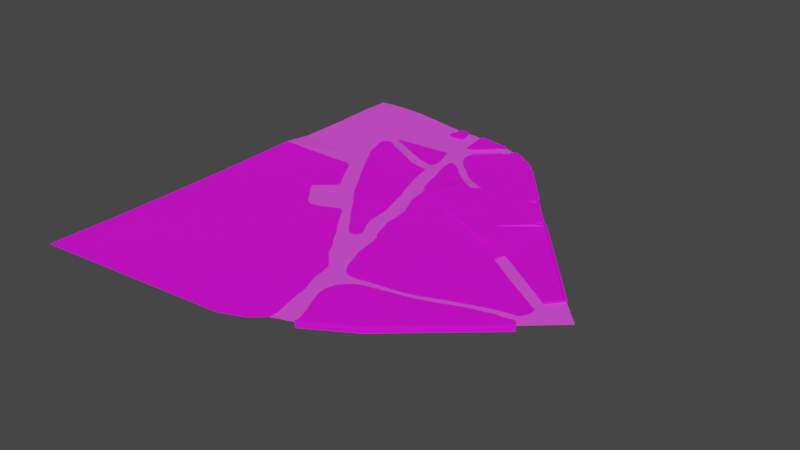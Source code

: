 # Source: park.blend  (saved by Blender 2.90.8; exported with 4.5.12 LTS)
import bpy
from mathutils import Matrix  # noqa: F401  (used for matrix-valued properties, if any)

bpy.ops.wm.read_factory_settings(use_empty=True)
scene = bpy.context.scene
scene.name = 'Scene'

# ---- collections
col_collection = bpy.data.collections.new('Collection'); scene.collection.children.link(col_collection)

# ---- images (referenced by path relative to the original .blend; pixels are not part of the script)
import os
ASSET_DIR = os.environ.get("B2B_ASSET_DIR", "")  # directory of the original .blend (textures are referenced by path, not embedded)
HERE = os.path.dirname(os.path.abspath(__file__))  # packed textures are extracted next to this script under _unpacked/

def load_image(name, relpath, width, height, colorspace="sRGB"):
    """Load a texture the original file referenced (path relative to the .blend, or extracted next to this script)."""
    p = next((c for c in (os.path.join(HERE, relpath), os.path.join(ASSET_DIR, relpath)) if relpath and os.path.exists(c)), "")
    if p:
        img = bpy.data.images.load(p, check_existing=True)
        img.name = name
    else:  # same state as the original file: an image datablock whose file is absent (Cycles renders it pink)
        img = bpy.data.images.new(name, width, height)
        img.source = "FILE"
        img.filepath = "//" + (relpath or name)
    img.colorspace_settings.name = colorspace
    return img
img_grass_jpg = load_image('grass.jpg', 'grass.jpg', 1024, 1024, 'sRGB')
img_stone_jpg = load_image('stone.jpg', 'stone.jpg', 1024, 1024, 'sRGB')
img_asphalt_jpg = load_image('asphalt.jpg', 'asphalt.jpg', 1024, 1024, 'sRGB')
img_stone_dark_jpg = load_image('stone_dark.jpg', 'stone_dark.jpg', 1024, 1024, 'sRGB')

# ---- materials (node trees are filled in below, after node groups)
mat_grass = bpy.data.materials.new('grass')
mat_grass.use_transparent_shadow = False
mat_stone = bpy.data.materials.new('stone')
mat_stone.use_transparent_shadow = False
mat_stone_dark = bpy.data.materials.new('stone dark')
mat_stone_dark.use_transparent_shadow = False
mat_stone_wall = bpy.data.materials.new('stone wall')
mat_stone_wall.use_transparent_shadow = False

# ---- material node trees
mat_grass.use_nodes = True; mat_grass.node_tree.nodes.clear()
_N = mat_grass.node_tree.nodes; _L = mat_grass.node_tree.links
n0 = _N.new('ShaderNodeBsdfPrincipled'); n0.name = 'Principled BSDF'; n0.location = (10, 300)
n0.distribution = 'GGX'
n0.subsurface_method = 'BURLEY'
n0.inputs[3].default_value = 1.45
n0.inputs[27].default_value = (0.0, 0.0, 0.0, 1.0)
n0.inputs[28].default_value = 1.0
n1 = _N.new('ShaderNodeOutputMaterial'); n1.name = 'Material Output'; n1.location = (300, 300)
n2 = _N.new('ShaderNodeTexImage'); n2.name = 'Image Texture'; n2.location = (-280, 280)
n2.image = img_grass_jpg
_L.new(n0.outputs[0], n1.inputs[0])
_L.new(n2.outputs[0], n0.inputs[0])
n1.is_active_output = True
mat_stone.use_nodes = True; mat_stone.node_tree.nodes.clear()
_N = mat_stone.node_tree.nodes; _L = mat_stone.node_tree.links
n0 = _N.new('ShaderNodeBsdfPrincipled'); n0.name = 'Principled BSDF'; n0.location = (10, 300)
n0.distribution = 'GGX'
n0.subsurface_method = 'BURLEY'
n0.inputs[3].default_value = 1.45
n0.inputs[27].default_value = (0.0, 0.0, 0.0, 1.0)
n0.inputs[28].default_value = 1.0
n1 = _N.new('ShaderNodeOutputMaterial'); n1.name = 'Material Output'; n1.location = (300, 300)
n2 = _N.new('ShaderNodeTexImage'); n2.name = 'Image Texture'; n2.location = (-280, 280)
n2.image = img_stone_jpg
_L.new(n0.outputs[0], n1.inputs[0])
_L.new(n2.outputs[0], n0.inputs[0])
n1.is_active_output = True
mat_stone_dark.use_nodes = True; mat_stone_dark.node_tree.nodes.clear()
_N = mat_stone_dark.node_tree.nodes; _L = mat_stone_dark.node_tree.links
n0 = _N.new('ShaderNodeBsdfPrincipled'); n0.name = 'Principled BSDF'; n0.location = (10, 300)
n0.distribution = 'GGX'
n0.subsurface_method = 'BURLEY'
n0.inputs[3].default_value = 1.45
n0.inputs[8].default_value = 1.0
n0.inputs[10].default_value = 0.09929
n0.inputs[27].default_value = (0.0, 0.0, 0.0, 1.0)
n0.inputs[28].default_value = 1.0
n1 = _N.new('ShaderNodeOutputMaterial'); n1.name = 'Material Output'; n1.location = (300, 300)
n2 = _N.new('ShaderNodeTexImage'); n2.name = 'Image Texture'; n2.location = (-280, 280)
n2.image = img_asphalt_jpg
n3 = _N.new('ShaderNodeMix'); n3.name = 'Mix'; n3.location = (-160, 180)
n3.data_type = 'RGBA'
n3.inputs[0].default_value = 0.09929
n3.inputs[7].default_value = (0.8, 0.8, 0.8, 1.0)
_L.new(n0.outputs[0], n1.inputs[0])
_L.new(n2.outputs[0], n3.inputs[6])
_L.new(n3.outputs[2], n0.inputs[0])
n1.is_active_output = True
mat_stone_wall.use_nodes = True; mat_stone_wall.node_tree.nodes.clear()
_N = mat_stone_wall.node_tree.nodes; _L = mat_stone_wall.node_tree.links
n0 = _N.new('ShaderNodeBsdfPrincipled'); n0.name = 'Principled BSDF'; n0.location = (10, 300)
n0.distribution = 'GGX'
n0.subsurface_method = 'BURLEY'
n0.inputs[3].default_value = 1.45
n0.inputs[27].default_value = (0.0, 0.0, 0.0, 1.0)
n0.inputs[28].default_value = 1.0
n1 = _N.new('ShaderNodeOutputMaterial'); n1.name = 'Material Output'; n1.location = (300, 300)
n2 = _N.new('ShaderNodeTexImage'); n2.name = 'Image Texture'; n2.location = (-280, 280)
n2.image = img_stone_dark_jpg
_L.new(n0.outputs[0], n1.inputs[0])
_L.new(n2.outputs[0], n0.inputs[0])
n1.is_active_output = True

# ---- world
world_world = bpy.data.worlds.new('World'); scene.world = world_world
world_world.use_nodes = True; world_world.node_tree.nodes.clear()
_N = world_world.node_tree.nodes; _L = world_world.node_tree.links
n0 = _N.new('ShaderNodeOutputWorld'); n0.name = 'World Output'; n0.location = (300, 300)
n1 = _N.new('ShaderNodeBackground'); n1.name = 'Background'; n1.location = (10, 300)
n1.inputs[0].default_value = (0.05088, 0.05088, 0.05088, 1.0)
_L.new(n1.outputs[0], n0.inputs[0])
n0.is_active_output = True
world_world.color = (0.05088, 0.05088, 0.05088)
world_world.use_sun_shadow = False
world_world.sun_shadow_jitter_overblur = 0.0

# ---- meshes
me_plane = bpy.data.meshes.new('Plane')
me_plane.from_pydata([(-2.082, 4.44, 0.0), (-2.44, 4.623, 0.0), (-1.92, 4.606, 0.0), (-2.253, 4.767, 0.0), (-2.709, 3.902, 0.0), (-2.738, 3.855, 0.0), (-2.754, 3.799, 0.0), (-2.754, 3.736, 0.0), (-2.741, 3.638, 0.0), (-2.72, 3.562, 0.0), (-2.68, 3.477, 0.0), (-2.63, 3.406, 0.0), (-2.504, 3.243, 0.0), (-2.409, 3.14, 0.0), (-2.195, 2.953, 0.0), (-1.9, 2.66, 0.01482), (-1.67, 2.504, 0.04), (-1.554, 2.399, 0.06075), (-1.43, 2.338, 0.06117), (-1.182, 2.238, 0.06117), (-1.069, 2.18, 0.06117), (-0.9553, 2.101, 0.06117), (-0.8735, 2.019, 0.06117), (-0.8261, 1.966, 0.06117), (-0.7918, 1.942, 0.06117), (0.2263, 2.702, 0.0), (0.246, 2.719, 0.0), (-1.79, 4.723, 0.0), (-2.543, 4.513, 0.0), (-2.669, 4.375, 0.0), (-2.779, 4.282, 0.0), (-2.888, 4.17, 0.0), (-2.946, 4.14, 0.0), (-3.001, 4.133, 0.0), (-3.055, 4.166, 0.0), (-3.075, 4.32, 0.0), (-3.091, 4.493, 0.0), (-3.11, 4.599, 0.0), (-3.128, 4.704, 0.0), (-3.132, 4.797, 0.0), (-3.15, 4.894, 0.0), (-3.152, 4.953, 0.0), (-3.124, 4.997, 0.0), (-3.044, 5.001, 0.0), (-2.928, 4.97, 0.0), (-2.836, 4.962, 0.0), (-2.699, 4.931, 0.0), (-2.568, 4.913, 0.0), (-2.436, 4.894, 0.0), (-2.363, 4.891, 0.0), (-2.277, 4.874, 0.0), (-2.233, 4.843, 0.0), (-2.222, 4.812, 0.0), (-2.238, 4.781, 0.0), (-3.657, 5.058, 0.0), (-3.635, 4.983, 0.0), (-3.6, 4.899, 0.0), (-3.586, 4.818, 0.0), (-3.569, 4.743, 0.0), (-3.542, 4.67, 0.0), (-3.547, 4.596, 0.0), (-3.611, 4.563, 0.0), (-3.688, 4.573, 0.0), (-3.765, 4.573, 0.0), (-3.875, 4.567, 0.0), (-3.95, 4.574, 0.0), (-3.992, 4.595, 0.0), (-4.0, 4.688, 0.0), (-3.978, 4.763, 0.0), (-3.947, 4.875, 0.0), (-3.948, 4.959, 0.0), (-3.936, 5.056, 0.0), (-3.778, 5.056, 0.0), (-2.788, 3.144, 0.0), (-2.838, 3.057, 0.0), (-2.823, 2.893, 0.0), (-2.8, 2.7, 0.0), (-2.762, 2.555, 0.0), (-2.655, 2.274, 0.0), (-2.595, 2.024, 0.0), (-2.523, 1.75, 0.0), (-2.439, 1.488, 0.0), (-2.307, 1.33, 0.0), (-2.239, 1.079, 0.0), (-2.203, 0.717, 0.0), (-2.057, 0.3826, 0.0), (-1.925, 0.1026, 0.0), (-1.872, -0.262, 0.0), (-1.854, -0.6693, 0.0), (-1.759, -0.9124, 0.0), (-1.664, -1.254, 0.0), (-1.536, -1.413, 0.0), (-1.466, -1.721, 0.0), (-1.398, -2.226, 0.0), (-1.292, -2.458, 0.0), (-1.189, -2.77, 0.0), (-1.06, -2.994, 0.0), (-0.9691, -3.085, 0.0), (-0.897, -3.13, 0.0), (-0.7526, -3.157, 0.0), (-0.5779, -3.138, 0.0), (-0.1298, -3.062, 0.0), (0.2348, -3.013, 0.0), (0.5121, -2.956, 0.0), (0.9109, -2.849, 0.0), (1.188, -2.716, 0.0), (1.515, -2.595, 0.0), (1.811, -2.492, 0.0), (2.274, -2.321, 0.0), (2.654, -2.219, 0.0), (2.814, -2.196, 0.0), (2.966, -2.17, 0.0), (3.038, -2.097, 0.0), (3.08, -2.021, 0.0), (3.11, -1.828, 0.0), (3.091, -1.748, 0.0), (2.791, -1.554, 0.0), (1.788, -0.9162, 0.0), (1.184, -0.504, 0.0), (0.702, -0.1945, 0.0), (0.1361, 0.1967, 0.06117), (-1.019, 1.708, 0.06117), (-1.102, 1.834, 0.06117), (-1.178, 1.929, 0.06117), (-1.414, 2.088, 0.06117), (-1.634, 2.213, 0.06075), (-1.793, 2.343, 0.02995), (-2.021, 2.529, 0.0), (-2.291, 2.757, 0.0), (-2.443, 2.931, 0.0), (-2.629, 3.064, 0.0), (1.185, 1.608, 0.0), (1.167, 1.585, -0.001286), (0.2462, 0.5233, 0.06117), (0.5402, 0.2172, 0.06117), (0.8185, 0.01789, 0.06117), (1.276, -0.2287, 0.0), (1.618, -0.4293, 0.0), (2.201, -0.8258, 0.0), (2.562, -1.076, 0.0), (3.118, -1.441, 0.0), (3.254, -1.254, 0.0), (3.356, -1.126, 0.0), (3.43, -1.046, 0.0), (-0.2881, -3.258, 0.0), (-0.4795, -3.329, 0.0), (-0.6108, -3.439, 0.0), (-0.7858, -3.63, 0.0), (-0.8514, -3.876, 0.0), (-0.835, -4.117, 0.0), (-0.7311, -4.38, 0.0), (-0.5232, -4.85, 0.0), (-0.4412, -5.123, 0.0), (-0.381, -5.271, 0.0), (0.8386, -4.544, 0.0), (1.232, -4.155, 0.0), (2.058, -3.494, 0.0), (2.501, -3.116, 0.0), (2.89, -2.728, 0.0), (3.151, -2.508, 0.0), (3.117, -2.465, 0.0), (3.079, -2.399, 0.0), (3.005, -2.336, 0.0), (2.698, -2.416, 0.0), (2.567, -2.405, 0.0), (2.386, -2.46, 0.0), (1.872, -2.607, 0.0), (1.473, -2.772, 0.0), (1.128, -2.903, 0.0), (0.8112, -3.007, 0.0), (0.412, -3.1, 0.0), (0.06742, -3.171, 0.0), (-1.984, -1.582, 0.0), (-1.968, -1.515, 0.0), (-1.968, -1.392, 0.0), (-2.165, -1.036, 0.0), (-2.24, -0.8169, 0.0), (-2.298, -0.1891, 0.0), (-2.554, 0.6527, 0.0), (-2.728, 1.118, 0.0), (-2.877, 1.523, 0.0), (-3.026, 2.08, 0.0), (-3.073, 2.345, 0.0), (-3.647, 2.46, 0.0), (-4.063, 2.695, 0.0), (-4.703, 3.017, 0.0), (-5.003, 3.203, 0.0), (-5.118, 3.165, 0.0), (-5.222, 3.028, 0.0), (-5.151, 2.832, 0.0), (-5.009, 2.356, 0.0), (-4.692, 1.825, 0.0), (-4.254, 1.098, 0.0), (-3.997, 0.715, 0.0), (-3.631, 0.1353, 0.0), (-3.22, -0.3679, 0.0), (-2.876, -0.8383, 0.0), (-2.608, -1.155, 0.0), (-2.373, -1.467, 0.0), (-2.274, -1.566, 0.0), (-2.203, -1.615, 0.0), (-2.127, -1.631, 0.0), (-2.066, -1.62, 0.0), (-5.551, 2.957, 0.0), (-5.524, 2.424, 0.0), (-5.474, 1.791, 0.0), (-5.424, 1.335, 0.0), (-5.004, 1.371, 0.0), (-4.813, 1.253, 0.0), (-4.635, 0.9474, 0.0), (-4.435, 0.5874, 0.0), (-4.321, 0.4142, 0.0), (-4.216, 0.2683, 0.0), (-4.211, 0.1635, 0.0), (-4.33, 0.04501, 0.0), (-4.544, -0.1464, 0.0), (-4.717, -0.3059, 0.0), (-4.384, -0.7252, 0.0), (-4.264, -0.8697, 0.0), (-4.158, -1.016, 0.0), (-3.981, -1.097, 0.0), (-3.794, -1.05, 0.0), (-3.533, -0.9466, 0.0), (-3.376, -0.8714, 0.0), (-3.233, -0.8019, 0.0), (-3.085, -0.903, 0.0), (-2.976, -1.085, 0.0), (-2.821, -1.309, 0.0), (-2.678, -1.529, 0.0), (-2.479, -1.764, 0.0), (-2.338, -1.992, 0.0), (-2.206, -2.184, 0.0), (-2.084, -2.328, 0.0), (-2.015, -2.444, 0.0), (-1.958, -2.538, 0.0), (-1.904, -2.652, 0.0), (-1.761, -2.812, 0.0), (-1.612, -2.964, 0.0), (-1.472, -3.132, 0.0), (-1.408, -3.405, 0.0), (-1.354, -3.72, 0.0), (-1.185, -4.153, 0.0), (-1.121, -4.49, 0.0), (-1.044, -4.836, 0.0), (-0.9434, -5.228, 0.0), (-0.9343, -5.47, 0.0), (-1.312, -5.792, 0.0), (-1.941, -6.044, 0.0), (-7.142, -6.488, 0.0), (-7.103, -4.812, 0.0), (-7.118, -2.85, 0.0), (-7.154, -1.017, 0.0), (-7.148, 1.269, 0.05974), (-7.098, 2.059, 0.0), (-7.111, 3.424, 0.0), (-7.177, 4.643, 0.0), (-7.153, 5.401, 0.0), (-6.485, 5.44, 0.0), (-6.267, 5.433, 0.0), (-5.976, 5.424, 0.0), (-5.71, 5.403, 0.0), (-5.71, 5.021, 0.0), (-5.699, 4.277, 0.0), (-5.633, 3.664, 0.0), (-5.546, 3.167, 0.0), (-3.298, 3.595, 0.0), (-3.226, 3.346, 0.0), (-3.146, 3.154, 0.0), (-3.085, 2.953, 0.0), (-3.085, 2.789, 0.0), (-3.138, 2.628, 0.0), (-3.306, 2.676, 0.0), (-3.615, 2.769, 0.0), (-3.932, 2.929, 0.0), (-4.269, 3.085, 0.0), (-4.622, 3.274, 0.0), (-4.786, 3.326, 0.0), (-4.923, 3.434, 0.0), (-4.902, 3.47, 0.0), (-4.802, 3.474, 0.0), (-4.433, 3.503, 0.0), (-3.952, 3.531, 0.0), (-3.491, 3.579, 0.0), (0.216, 2.489, -0.001286), (0.2756, 2.476, -0.001286), (0.3994, 2.412, -0.001286), (0.4923, 2.343, -0.001286), (0.5774, 2.269, -0.001286), (0.647, 2.198, -0.001286), (0.7302, 2.109, -0.001286), (0.8095, 1.999, -0.001286), (0.8811, 1.875, -0.001286), (0.9989, 1.667, -0.001286), (0.1883, 2.466, -0.001286), (0.2524, 2.451, -0.001286), (0.3762, 2.387, -0.001286), (0.4691, 2.318, -0.001286), (0.5542, 2.244, -0.001286), (0.6238, 2.173, -0.001286), (0.707, 2.084, -0.001286), (0.7863, 1.973, -0.001286), (0.8579, 1.85, -0.001286), (0.9744, 1.646, -0.001286), (0.1655, 2.446, -0.001286), (0.2292, 2.428, -0.001286), (0.353, 2.364, -0.001286), (0.4459, 2.294, -0.001286), (0.531, 2.221, -0.001286), (0.6006, 2.149, -0.001286), (0.6838, 2.06, -0.001286), (0.7631, 1.95, -0.001286), (0.8347, 1.826, -0.001286), (0.9498, 1.623, -0.001286), (0.1371, 2.424, -0.001286), (0.2021, 2.409, -0.001286), (0.3259, 2.345, -0.001286), (0.4188, 2.275, -0.001286), (0.5039, 2.202, -0.001286), (0.5735, 2.13, -0.001286), (0.6567, 2.041, -0.001286), (0.736, 1.931, -0.001286), (0.8076, 1.807, -0.001286), (0.9241, 1.599, -0.001286), (0.1126, 2.4, 0.05468), (0.1731, 2.387, 0.05468), (0.2969, 2.323, 0.05468), (0.3898, 2.254, 0.05468), (0.4749, 2.18, 0.05468), (0.5445, 2.109, 0.05468), (0.6277, 2.02, 0.05468), (0.707, 1.91, 0.05468), (0.7786, 1.786, 0.05468), (0.9049, 1.573, 0.05468), (0.2902, 2.552, -0.001286), (0.2682, 2.58, -0.001286), (1.033, 1.687, -0.001286), (1.046, 1.665, -0.001286), (1.047, 1.657, -0.001286), (0.1889, 2.676, -0.001286), (1.119, 1.548, -0.001286), (0.216, 2.489, 0.007532), (0.2756, 2.476, 0.007532), (0.3994, 2.412, 0.007532), (0.4923, 2.343, 0.007532), (0.5774, 2.269, 0.007532), (0.647, 2.198, 0.007532), (0.7302, 2.109, 0.007532), (0.8095, 1.999, 0.007532), (0.8811, 1.875, 0.007532), (0.9989, 1.667, 0.007532), (0.1883, 2.466, 0.007532), (0.2524, 2.451, 0.007532), (0.3762, 2.387, 0.007532), (0.4691, 2.318, 0.007532), (0.5542, 2.244, 0.007532), (0.6238, 2.173, 0.007532), (0.707, 2.084, 0.007532), (0.7863, 1.973, 0.007532), (0.8579, 1.85, 0.007532), (0.9744, 1.646, 0.007532), (0.1883, 2.466, 0.01871), (0.2524, 2.451, 0.01871), (0.3762, 2.387, 0.01871), (0.4691, 2.318, 0.01871), (0.5542, 2.244, 0.01871), (0.6238, 2.173, 0.01871), (0.707, 2.084, 0.01871), (0.7863, 1.973, 0.01871), (0.8579, 1.85, 0.01871), (0.9744, 1.646, 0.01871), (0.1655, 2.446, 0.01871), (0.2292, 2.428, 0.01871), (0.353, 2.364, 0.01871), (0.4459, 2.294, 0.01871), (0.531, 2.221, 0.01871), (0.6006, 2.149, 0.01871), (0.6838, 2.06, 0.01871), (0.7631, 1.95, 0.01871), (0.8347, 1.826, 0.01871), (0.9498, 1.623, 0.01871), (0.1655, 2.446, 0.02887), (0.2292, 2.428, 0.02887), (0.353, 2.364, 0.02887), (0.4459, 2.294, 0.02887), (0.531, 2.221, 0.02887), (0.6006, 2.149, 0.02887), (0.6838, 2.06, 0.02887), (0.7631, 1.95, 0.02887), (0.8347, 1.826, 0.02887), (0.9498, 1.623, 0.02887), (0.1371, 2.424, 0.02887), (0.2021, 2.409, 0.02887), (0.3259, 2.345, 0.02887), (0.4188, 2.275, 0.02887), (0.5039, 2.202, 0.02887), (0.5735, 2.13, 0.02887), (0.6567, 2.041, 0.02887), (0.736, 1.931, 0.02887), (0.8076, 1.807, 0.02887), (0.9241, 1.599, 0.02887), (0.1371, 2.424, 0.04216), (0.2021, 2.409, 0.04216), (0.3259, 2.345, 0.04216), (0.4188, 2.275, 0.04216), (0.5039, 2.202, 0.04216), (0.5735, 2.13, 0.04216), (0.6567, 2.041, 0.04216), (0.736, 1.931, 0.04216), (0.8076, 1.807, 0.04216), (0.9241, 1.599, 0.04216), (0.1126, 2.4, 0.04216), (0.1731, 2.387, 0.04216), (0.2969, 2.323, 0.04216), (0.3898, 2.254, 0.04216), (0.4749, 2.18, 0.04216), (0.5445, 2.109, 0.04216), (0.6277, 2.02, 0.04216), (0.707, 1.91, 0.04216), (0.7786, 1.786, 0.04216), (0.8964, 1.573, 0.04216), (0.1324, 2.323, 0.05468), (0.2562, 2.259, 0.05468), (0.349, 2.19, 0.05468), (0.4341, 2.116, 0.05468), (0.5038, 2.045, 0.05468), (0.5869, 1.956, 0.05468), (0.6663, 1.845, 0.05468), (0.7378, 1.722, 0.05468), (0.8556, 1.509, 0.05468), (0.1371, 2.424, 0.05468), (0.07181, 2.335, 0.05468), (0.9241, 1.599, 0.05468), (0.1655, 2.446, 0.05468), (0.9498, 1.623, 0.05468), (0.1883, 2.466, 0.05468), (0.9744, 1.646, 0.05468), (0.216, 2.489, 0.05468), (0.9989, 1.667, 0.05468), (0.2902, 2.552, 0.05468), (0.2682, 2.58, 0.05468), (1.033, 1.687, 0.05468), (1.046, 1.665, 0.05468), (0.05567, 2.388, 0.05468), (0.03305, 2.297, 0.05468), (0.8811, 1.511, 0.05468), (0.8189, 1.471, 0.05468), (-0.04428, 2.485, 0.05468), (-0.7133, 1.919, 0.05468), (-0.7185, 1.158, 0.06117), (-0.1732, 0.5311, 0.05468), (0.2701, 0.7391, 0.05468), (0.9536, 1.402, 0.05468), (1.084, 1.701, -0.001286), (0.3148, 2.627, -0.001286), (4.042, -1.706, 0.0), (-1.824, 4.51, 0.04018), (-1.503, 4.123, 0.04018), (-1.436, 4.084, 0.04018), (-1.311, 4.083, 0.04018), (-1.236, 4.092, 0.04018), (-1.032, 4.081, 0.04018), (-0.987, 4.125, 0.00906), (-0.9487, 4.162, 0.0), (-0.7788, 3.985, 0.0), (-0.8226, 3.956, 0.00906), (-1.993, 4.345, 0.04018), (-1.671, 3.606, 0.04018), (-1.604, 3.536, 0.04018), (-1.499, 3.451, 0.04018), (-1.431, 3.372, 0.04018), (-1.382, 3.272, 0.04018), (-0.8274, 3.758, 0.04018), (-0.6942, 3.877, 0.04018), (-0.7788, 3.985, 0.04018), (-0.8741, 3.917, 0.04018), (-0.9487, 4.162, 0.00906), (-0.7788, 3.985, 0.00906), (-1.032, 4.081, 0.02607), (-0.987, 4.125, 0.02607), (-0.8226, 3.956, 0.02607), (-0.8741, 3.917, 0.02607), (-1.92, 4.606, 0.01063), (-2.082, 4.44, 0.01063), (-1.867, 4.556, 0.01063), (-2.039, 4.391, 0.01063), (-1.867, 4.556, 0.02713), (-1.824, 4.51, 0.02713), (-2.039, 4.392, 0.02713), (-1.993, 4.345, 0.02713), (-0.6942, 3.877, 0.0), (-0.9468, 4.163, 0.04018), (-1.033, 4.25, 0.04018), (-1.639, 4.652, 0.04018), (-1.033, 4.25, 0.0), (-1.921, 4.605, 0.04018), (-1.911, 4.616, 0.04018), (-1.812, 4.519, 0.04018), (-2.085, 4.438, 0.04018), (-2.095, 4.429, 0.04018), (-2.004, 4.335, 0.04018), (-1.787, 4.725, 0.04018), (-2.095, 4.429, 0.0), (-1.911, 4.616, 0.0), (-2.44, 4.623, 0.04018), (-2.253, 4.767, 0.04018), (-2.543, 4.513, 0.04018), (-2.669, 4.375, 0.04018), (-2.779, 4.282, 0.04018), (-2.888, 4.17, 0.04018), (-2.946, 4.14, 0.04018), (-3.001, 4.133, 0.04018), (-3.055, 4.166, 0.04018), (-3.075, 4.32, 0.04018), (-3.091, 4.493, 0.04018), (-3.11, 4.599, 0.04018), (-3.128, 4.704, 0.04018), (-3.132, 4.797, 0.04018), (-3.15, 4.894, 0.04018), (-3.152, 4.953, 0.04018), (-3.124, 4.997, 0.04018), (-3.044, 5.001, 0.04018), (-2.928, 4.97, 0.04018), (-2.836, 4.962, 0.04018), (-2.699, 4.931, 0.04018), (-2.568, 4.913, 0.04018), (-2.436, 4.894, 0.04018), (-2.363, 4.891, 0.04018), (-2.277, 4.874, 0.04018), (-2.233, 4.843, 0.04018), (-2.222, 4.812, 0.04018), (-2.238, 4.781, 0.04018), (-3.657, 5.058, 0.04018), (-3.635, 4.983, 0.04018), (-3.6, 4.899, 0.04018), (-3.586, 4.818, 0.04018), (-3.569, 4.743, 0.04018), (-3.542, 4.67, 0.04018), (-3.547, 4.596, 0.04018), (-3.611, 4.563, 0.04018), (-3.688, 4.573, 0.04018), (-3.765, 4.573, 0.04018), (-3.875, 4.567, 0.04018), (-3.95, 4.574, 0.04018), (-3.992, 4.595, 0.04018), (-4.0, 4.688, 0.04018), (-3.978, 4.763, 0.04018), (-3.947, 4.875, 0.04018), (-3.948, 4.959, 0.04018), (-3.936, 5.056, 0.04018), (-3.778, 5.056, 0.04018), (3.118, -1.441, 0.05468), (3.443, -1.048, 0.05468), (1.187, 1.615, 0.05468), (2.592, -1.091, 0.05468), (2.614, -1.054, 0.05468), (3.103, -1.385, 0.05468), (3.376, -1.054, 0.05468), (1.187, 1.568, 0.05468), (1.164, 1.59, 0.05468), (3.118, -1.441, -0.01109), (3.443, -1.048, -0.01109), (1.187, 1.615, -0.01109), (2.592, -1.091, -0.01109), (2.614, -1.054, -0.01109), (3.103, -1.385, -0.01109), (3.376, -1.054, -0.01109), (1.187, 1.568, -0.01109), (0.2523, 2.723, 0.04141), (-0.694, 3.879, 0.04141), (-0.7194, 3.854, 0.04141), (0.2344, 2.708, 0.04141), (1.164, 1.59, -0.01109), (0.2523, 2.723, -0.003464), (0.2344, 2.708, -0.003464), (-0.694, 3.879, -0.003464), (-0.7194, 3.854, -0.003464), (-1.032, 4.253, 0.04186), (-1.639, 4.655, 0.04186), (-1.786, 4.727, 0.04074), (-1.911, 4.616, 0.04074), (-1.895, 4.598, 0.04074), (-1.78, 4.703, 0.04074), (-1.653, 4.637, 0.04186), (-1.057, 4.232, 0.04186), (-2.096, 4.43, 0.04018), (-2.078, 4.41, 0.04018), (-2.677, 3.882, 0.04018), (-2.705, 3.912, 0.04018), (-1.032, 4.253, -0.0009937), (-1.639, 4.655, -0.0009937), (-1.786, 4.727, -0.002674), (-1.911, 4.616, -0.002674), (-1.895, 4.598, -0.002674), (-1.78, 4.703, -0.002674), (-1.653, 4.637, -0.0009937), (-1.057, 4.232, -0.0009937), (-2.096, 4.43, -0.002674), (-2.078, 4.41, -0.002674), (-2.677, 3.882, -0.002674), (-2.705, 3.912, -0.002674), (-2.22, 4.812, 0.04153), (-2.237, 4.771, 0.04153), (-2.434, 4.619, 0.04153), (-2.661, 4.372, 0.04153), (-2.884, 4.164, 0.04153), (-2.942, 4.134, 0.04153), (-3.005, 4.126, 0.04153), (-3.062, 4.158, 0.04153), (-3.104, 4.52, 0.04153), (-3.138, 4.712, 0.04153), (-3.158, 4.909, 0.04153), (-3.16, 4.964, 0.04153), (-3.129, 5.006, 0.04153), (-3.046, 5.009, 0.04153), (-2.937, 4.984, 0.04153), (-2.829, 4.972, 0.04153), (-2.699, 4.937, 0.04153), (-2.44, 4.904, 0.04153), (-2.348, 4.902, 0.04153), (-2.264, 4.873, 0.04153), (-2.23, 4.846, 0.04153), (-2.353, 4.874, 0.04153), (-2.442, 4.879, 0.04153), (-2.706, 4.913, 0.04153), (-2.835, 4.948, 0.04153), (-2.941, 4.963, 0.04153), (-3.052, 4.988, 0.04153), (-3.117, 4.985, 0.04153), (-3.136, 4.958, 0.04153), (-3.132, 4.908, 0.04153), (-3.115, 4.716, 0.04153), (-3.08, 4.525, 0.04153), (-3.044, 4.177, 0.04153), (-2.998, 4.151, 0.04153), (-2.95, 4.155, 0.04153), (-2.893, 4.181, 0.04153), (-2.677, 4.385, 0.04153), (-2.451, 4.631, 0.04153), (-2.253, 4.784, 0.04153), (-2.246, 4.815, 0.04153), (-2.254, 4.835, 0.04153), (-2.278, 4.852, 0.04153), (-2.22, 4.812, -0.01068), (-2.237, 4.771, -0.01068), (-2.434, 4.619, -0.01068), (-2.661, 4.372, -0.01068), (-2.884, 4.164, -0.01068), (-2.942, 4.134, -0.01068), (-3.005, 4.126, -0.01068), (-3.062, 4.158, -0.01068), (-3.104, 4.52, -0.01068), (-3.138, 4.712, -0.01068), (-3.158, 4.909, -0.01068), (-3.16, 4.964, -0.01068), (-3.129, 5.006, -0.01068), (-3.046, 5.009, -0.01068), (-2.937, 4.984, -0.01068), (-2.829, 4.972, -0.01068), (-2.699, 4.937, -0.01068), (-2.44, 4.904, -0.01068), (-2.348, 4.902, -0.01068), (-2.264, 4.873, -0.01068), (-2.23, 4.846, -0.01068), (-2.353, 4.874, -0.01068), (-2.442, 4.879, -0.01068), (-2.706, 4.913, -0.01068), (-2.835, 4.948, -0.01068), (-2.941, 4.963, -0.01068), (-3.052, 4.988, -0.01068), (-3.117, 4.985, -0.01068), (-3.136, 4.958, -0.01068), (-3.132, 4.908, -0.01068), (-3.115, 4.716, -0.01068), (-3.08, 4.525, -0.01068), (-3.044, 4.177, -0.01068), (-2.998, 4.151, -0.01068), (-2.95, 4.155, -0.01068), (-2.893, 4.181, -0.01068), (-2.677, 4.385, -0.01068), (-2.451, 4.631, -0.01068), (-2.253, 4.784, -0.01068), (-2.246, 4.815, -0.01068), (-2.254, 4.835, -0.01068), (-2.278, 4.852, -0.01068), (-3.612, 4.558, 0.04222), (-3.544, 4.594, 0.04222), (-3.538, 4.671, 0.04222), (-3.598, 4.904, 0.04222), (-3.655, 5.061, 0.04222), (-3.938, 5.06, 0.04222), (-3.955, 4.923, 0.04222), (-3.959, 4.846, 0.04222), (-4.006, 4.681, 0.04222), (-3.998, 4.59, 0.04222), (-3.95, 4.569, 0.04222), (-3.83, 4.561, 0.04222), (-3.691, 4.565, 0.04222), (-3.691, 4.591, 0.04222), (-3.83, 4.589, 0.04222), (-3.942, 4.591, 0.04222), (-3.977, 4.607, 0.04222), (-3.978, 4.68, 0.04222), (-3.935, 4.843, 0.04222), (-3.93, 4.925, 0.04222), (-3.92, 5.036, 0.04222), (-3.672, 5.042, 0.04222), (-3.62, 4.896, 0.04222), (-3.561, 4.661, 0.04222), (-3.57, 4.606, 0.04222), (-3.617, 4.585, 0.04222), (-3.612, 4.558, -0.01489), (-3.544, 4.594, -0.01489), (-3.538, 4.671, -0.01489), (-3.598, 4.904, -0.01489), (-3.655, 5.061, -0.01489), (-3.938, 5.06, -0.01489), (-3.955, 4.923, -0.01489), (-3.959, 4.846, -0.01489), (-4.006, 4.681, -0.01489), (-3.998, 4.59, -0.01489), (-3.95, 4.569, -0.01489), (-3.83, 4.561, -0.01489), (-3.691, 4.565, -0.01489), (-3.691, 4.591, -0.01489), (-3.83, 4.589, -0.01489), (-3.942, 4.591, -0.01489), (-3.977, 4.607, -0.01489), (-3.978, 4.68, -0.01489), (-3.935, 4.843, -0.01489), (-3.93, 4.925, -0.01489), (-3.92, 5.036, -0.01489), (-3.672, 5.042, -0.01489), (-3.62, 4.896, -0.01489), (-3.561, 4.661, -0.01489), (-3.57, 4.606, -0.01489), (-3.617, 4.585, -0.01489), (3.165, -2.543, 0.05468), (1.259, -4.202, 0.05468), (0.8602, -4.564, 0.05468), (-0.3754, -5.3, 0.05468), (-0.3956, -5.255, 0.05468), (0.8269, -4.525, 0.05468), (1.227, -4.146, 0.05468), (3.136, -2.489, 0.05468), (3.165, -2.543, -0.1168), (1.259, -4.202, -0.1168), (0.8602, -4.564, -0.1168), (-0.3754, -5.3, -0.1168), (-0.3956, -5.255, -0.1168), (0.8269, -4.525, -0.1168), (1.227, -4.146, -0.1168), (3.136, -2.489, -0.1168)], [(140, 550)], [(131, 132, 451, 450, 133, 134, 135, 136, 137, 138, 139, 140, 141, 142, 143), (172, 173, 174, 175, 176, 177, 178, 179, 180, 181, 182, 183, 184, 185, 186, 187, 188, 189, 190, 191, 192, 193, 194, 195, 196, 197, 198, 199, 200, 201, 202), (73, 74, 75, 76, 77, 78, 79, 80, 81, 82, 83, 84, 85, 86, 87, 88, 89, 90, 91, 92, 93, 94, 95, 96, 97, 98, 99, 100, 101, 102, 103, 104, 105, 106, 107, 108, 109, 110, 111, 112, 113, 114, 115, 116, 117, 118, 119, 120, 449, 448, 121, 122, 123, 124, 125, 126, 127, 128, 129, 130), (203, 264, 263, 262, 261, 260, 259, 258, 257, 256, 255, 254, 253, 252, 206, 205, 204), (456, 455, 465, 466, 467, 468, 469, 470, 471, 472, 473, 474, 460, 459, 458, 457), (37, 36, 513, 514), (62, 61, 538, 539), (144, 145, 146, 147, 148, 149, 150, 151, 152, 153, 154, 155, 156, 157, 158, 159, 160, 161, 162, 163, 164, 165, 166, 167, 168, 169, 170, 171), (266, 265, 282, 281, 280, 279, 278, 277, 276, 275, 274, 273, 272, 271, 270, 269, 268, 267), (328, 329, 416, 415), (312, 311, 388, 389), (311, 312, 379, 378), (288, 287, 344, 345), (337, 444, 451, 339), (331, 330, 426, 427), (341, 340, 350, 351, 352, 353, 354, 355, 356, 357, 358, 359, 349, 348, 347, 346, 345, 344, 343, 342), (296, 297, 354, 353), (289, 288, 345, 346), (297, 298, 355, 354), (290, 289, 346, 347), (298, 299, 356, 355), (291, 290, 347, 348), (284, 283, 340, 341), (299, 300, 357, 356), (292, 291, 348, 349), (285, 284, 341, 342), (300, 301, 358, 357), (293, 294, 351, 350), (286, 285, 342, 343), (301, 302, 359, 358), (294, 295, 352, 351), (287, 286, 343, 344), (295, 296, 353, 352), (361, 360, 370, 371, 372, 373, 374, 375, 376, 377, 378, 379, 369, 368, 367, 366, 365, 364, 363, 362), (304, 305, 372, 371), (297, 296, 363, 364), (305, 306, 373, 372), (298, 297, 364, 365), (306, 307, 374, 373), (299, 298, 365, 366), (307, 308, 375, 374), (300, 299, 366, 367), (308, 309, 376, 375), (301, 300, 367, 368), (294, 293, 360, 361), (309, 310, 377, 376), (302, 301, 368, 369), (295, 294, 361, 362), (310, 311, 378, 377), (303, 304, 371, 370), (296, 295, 362, 363), (381, 380, 390, 391, 392, 393, 394, 395, 396, 397, 398, 399, 389, 388, 387, 386, 385, 384, 383, 382), (305, 304, 381, 382), (320, 321, 398, 397), (313, 314, 391, 390), (306, 305, 382, 383), (321, 322, 399, 398), (314, 315, 392, 391), (307, 306, 383, 384), (315, 316, 393, 392), (308, 307, 384, 385), (316, 317, 394, 393), (309, 308, 385, 386), (317, 318, 395, 394), (310, 309, 386, 387), (318, 319, 396, 395), (311, 310, 387, 388), (304, 303, 380, 381), (319, 320, 397, 396), (401, 400, 410, 411, 412, 413, 414, 415, 416, 417, 418, 419, 409, 408, 407, 406, 405, 404, 403, 402), (321, 320, 407, 408), (314, 313, 400, 401), (329, 330, 417, 416), (322, 321, 408, 409), (315, 314, 401, 402), (330, 331, 418, 417), (323, 324, 411, 410), (316, 315, 402, 403), (331, 332, 419, 418), (324, 325, 412, 411), (317, 316, 403, 404), (325, 326, 413, 412), (318, 317, 404, 405), (326, 327, 414, 413), (319, 318, 405, 406), (327, 328, 415, 414), (320, 319, 406, 407), (430, 443, 445, 428, 427, 426, 425, 424, 423, 422, 421, 420), (328, 327, 423, 424), (325, 324, 420, 421), (332, 331, 427, 428), (329, 328, 424, 425), (326, 325, 421, 422), (330, 329, 425, 426), (327, 326, 422, 423), (324, 323, 430, 420), (430, 429, 432, 434, 436, 438, 439, 442, 443), (428, 445, 444, 441, 440, 437, 435, 433, 431), (335, 440, 441, 336), (336, 441, 444, 337), (334, 439, 438, 333), (334, 442, 439), (451, 444, 450), (450, 444, 449), (445, 449, 444), (449, 445, 448), (448, 445, 121), (121, 445, 447), (445, 443, 447), (443, 442, 447), (446, 447, 442), (338, 446, 442, 334), (449, 120, 133, 450), (119, 135, 134, 133, 120), (118, 136, 135, 119), (447, 24, 122, 121), (123, 122, 24, 23), (23, 22, 123), (21, 123, 22), (19, 124, 123, 21, 20), (117, 137, 136, 118), (138, 137, 117), (117, 139, 138), (139, 117, 116), (139, 116, 140), (140, 116, 115), (110, 109, 164, 163), (165, 164, 109, 108), (166, 165, 108, 107), (167, 166, 107, 106), (168, 167, 106, 105), (169, 168, 105, 104), (170, 169, 104, 103), (171, 170, 103, 102), (144, 171, 102, 101), (145, 144, 101, 100), (146, 145, 100, 99), (147, 146, 99, 98), (98, 97, 147), (337, 339, 132, 336), (452, 336, 132, 131), (334, 25, 338), (334, 453, 25), (26, 25, 453), (334, 333, 453), (337, 452, 335), (160, 159, 454), (161, 160, 454), (162, 161, 454), (111, 162, 454), (110, 163, 162, 111), (112, 111, 454), (113, 112, 454), (114, 113, 454), (115, 114, 454), (140, 115, 454), (141, 140, 454), (142, 141, 454), (143, 142, 454), (284, 333, 283), (285, 333, 284), (333, 285, 453), (285, 286, 453), (287, 453, 286), (288, 453, 287), (292, 335, 291), (335, 452, 291), (291, 452, 290), (290, 452, 289), (289, 453, 288), (452, 453, 289), (18, 125, 124, 19), (17, 126, 125, 18), (16, 127, 126, 17), (16, 15, 127), (127, 15, 14, 128), (13, 129, 128, 14), (12, 130, 129, 13), (12, 11, 73, 130), (268, 74, 11, 10), (268, 10, 267), (10, 9, 266, 267), (9, 8, 266), (8, 7, 265, 266), (7, 6, 265), (6, 5, 265), (5, 4, 32, 265), (33, 265, 32), (34, 282, 265, 33), (0, 31, 501), (31, 0, 30), (30, 0, 29), (29, 0, 28), (28, 0, 1), (0, 2, 1), (1, 2, 3), (53, 3, 2), (53, 27, 52), (52, 27, 51), (51, 27, 50), (60, 34, 35), (61, 282, 34, 60), (61, 62, 281, 282), (63, 281, 62), (35, 36, 59, 60), (36, 37, 58, 59), (37, 38, 57, 58), (38, 39, 56, 57), (39, 40, 55, 56), (40, 41, 54, 55), (42, 54, 41), (63, 64, 280, 281), (280, 64, 279), (64, 65, 278, 279), (66, 278, 65), (75, 74, 268, 269), (76, 75, 269, 270), (76, 270, 182, 77), (77, 182, 181, 78), (78, 181, 180, 79), (80, 79, 180), (80, 180, 179, 81), (82, 81, 179), (82, 179, 178, 83), (84, 83, 178), (85, 84, 178), (85, 178, 177, 86), (87, 86, 177), (87, 177, 176, 88), (88, 176, 175, 89), (89, 175, 174, 90), (90, 174, 173, 91), (91, 173, 172, 92), (66, 67, 263, 278), (67, 68, 262, 263), (68, 69, 261, 262), (69, 70, 260, 261), (71, 260, 70), (183, 182, 270, 271), (271, 272, 183), (184, 183, 272, 273), (185, 184, 273, 274), (274, 275, 185), (186, 185, 275, 276), (276, 277, 186), (278, 263, 277), (186, 277, 263), (187, 186, 263), (263, 264, 187), (187, 264, 188), (264, 203, 188), (189, 188, 203, 204), (190, 189, 204), (204, 205, 190), (190, 205, 191), (205, 206, 207, 191), (208, 191, 207), (191, 208, 192), (208, 209, 192), (193, 192, 209, 210), (210, 211, 193), (212, 193, 211), (194, 193, 212, 213), (213, 214, 194), (215, 194, 214), (216, 217, 194, 215), (218, 194, 217), (219, 194, 218), (220, 194, 219), (221, 194, 220), (222, 194, 221), (223, 194, 222), (224, 194, 223), (195, 194, 224, 225), (196, 195, 225), (225, 226, 196), (197, 196, 226, 227), (198, 197, 227, 228), (199, 198, 228, 229), (200, 199, 229, 230), (201, 200, 230, 231), (202, 201, 231, 232), (172, 202, 232, 233), (233, 234, 172), (172, 234, 92), (93, 92, 234, 235), (94, 93, 235, 236), (95, 94, 236, 237), (96, 95, 237, 238), (97, 96, 238, 239), (240, 147, 97, 239), (148, 147, 240, 241), (149, 148, 241), (150, 149, 241, 242), (151, 150, 242, 243), (152, 151, 243, 244), (153, 152, 244, 245), (206, 252, 251, 250, 249, 248, 247, 246, 245, 244, 243, 242, 241, 240, 239, 238, 237, 236, 235, 234, 233, 232, 231, 230, 229, 228, 227, 226, 225, 224, 223, 222, 221, 220, 219, 218, 217, 216, 215, 214, 213, 212, 211, 210, 209, 208, 207), (461, 478, 479, 464), (484, 487, 485, 483), (476, 475, 461, 464), (462, 475, 476, 463), (477, 480, 479, 478), (474, 480, 477, 460), (482, 484, 483, 481), (2, 0, 482, 481), (486, 485, 487, 488), (455, 486, 488, 465), (489, 463, 476, 472), (473, 472, 476), (480, 474, 479), (474, 473, 479), (464, 479, 473, 476), (478, 460, 477), (460, 478, 490), (490, 478, 461), (475, 490, 461), (459, 460, 490, 491), (490, 475, 491), (475, 462, 491), (491, 462, 493), (492, 458, 459, 491), (458, 492, 457), (457, 492, 456), (494, 455, 496, 495), (455, 494, 486), (486, 494, 485), (494, 483, 485), (483, 494, 481), (497, 498, 499, 465), (465, 488, 497), (488, 487, 497), (482, 497, 487, 484), (456, 496, 455), (466, 465, 499), (492, 496, 456), (496, 492, 495), (494, 495, 481), (481, 495, 2), (492, 500, 495), (500, 492, 27), (493, 27, 492), (492, 491, 493), (497, 482, 498), (482, 0, 498), (498, 0, 501), (498, 4, 499), (4, 5, 499), (5, 6, 466, 499), (7, 467, 466, 6), (8, 467, 7), (9, 468, 467, 8), (10, 469, 468, 9), (11, 470, 469, 10), (12, 470, 11), (13, 470, 12), (14, 470, 13), (15, 470, 14), (16, 470, 15), (17, 470, 16), (18, 470, 17), (470, 18, 471), (18, 19, 471), (20, 472, 471, 19), (21, 472, 20), (22, 472, 21), (23, 472, 22), (24, 472, 23), (24, 447, 472), (447, 446, 472), (446, 338, 472), (489, 472, 338), (338, 25, 489), (25, 26, 489), (410, 400, 429, 430), (429, 400, 432), (400, 390, 432), (390, 380, 432), (432, 380, 434), (380, 370, 434), (370, 360, 434), (434, 360, 436), (360, 350, 436), (350, 340, 436), (436, 340, 438), (333, 438, 340), (283, 333, 340), (440, 335, 437), (335, 292, 349), (335, 349, 437), (349, 359, 437), (369, 437, 359), (437, 369, 435), (369, 379, 435), (389, 435, 379), (435, 389, 433), (389, 399, 433), (409, 433, 399), (433, 409, 431), (419, 428, 431, 409), (32, 4, 31), (501, 31, 4), (498, 501, 4), (495, 502, 2), (495, 500, 27, 502), (2, 502, 53), (27, 53, 502), (504, 530, 529, 528, 527, 526, 525, 524, 523, 522, 521, 520, 519, 518, 517, 516, 515, 514, 513, 512, 511, 510, 509, 508, 507, 506, 505, 503), (51, 50, 527, 528), (38, 37, 514, 515), (52, 51, 528, 529), (39, 38, 515, 516), (53, 52, 529, 530), (40, 39, 516, 517), (3, 53, 530, 504), (41, 40, 517, 518), (28, 1, 503, 505), (42, 41, 518, 519), (29, 28, 505, 506), (43, 42, 519, 520), (30, 29, 506, 507), (44, 43, 520, 521), (31, 30, 507, 508), (45, 44, 521, 522), (1, 3, 504, 503), (32, 31, 508, 509), (46, 45, 522, 523), (33, 32, 509, 510), (47, 46, 523, 524), (34, 33, 510, 511), (48, 47, 524, 525), (35, 34, 511, 512), (49, 48, 525, 526), (36, 35, 512, 513), (50, 49, 526, 527), (531, 549, 548, 547, 546, 545, 544, 543, 542, 541, 540, 539, 538, 537, 536, 535, 534, 533, 532), (70, 69, 546, 547), (63, 62, 539, 540), (55, 54, 531, 532), (71, 70, 547, 548), (64, 63, 540, 541), (56, 55, 532, 533), (72, 71, 548, 549), (65, 64, 541, 542), (57, 56, 533, 534), (54, 72, 549, 531), (66, 65, 542, 543), (59, 58, 535, 536), (67, 66, 543, 544), (60, 59, 536, 537), (68, 67, 544, 545), (61, 60, 537, 538), (58, 57, 534, 535), (69, 68, 545, 546), (566, 557, 558, 571), (552, 557, 556, 551), (551, 556, 555, 550), (553, 550, 555, 554), (560, 559, 564, 565), (562, 563, 564, 559), (550, 553, 562, 559), (551, 550, 559, 560), (556, 557, 566, 565), (553, 554, 563, 562), (552, 551, 560, 561), (552, 558, 557), (554, 555, 564, 563), (552, 561, 571, 558), (555, 556, 565, 564), (570, 567, 568, 569), (573, 575, 574, 572), (569, 568, 574, 575), (567, 570, 573, 572), (570, 569, 575, 573), (568, 567, 572, 574), (576, 583, 582, 577), (577, 582, 581, 578), (579, 578, 581, 580), (585, 584, 587, 586), (588, 589, 594, 595), (589, 590, 593, 594), (591, 592, 593, 590), (597, 598, 599, 596), (585, 586, 598, 597), (577, 578, 590, 589), (581, 582, 594, 593), (586, 587, 599, 598), (578, 579, 591, 590), (582, 583, 595, 594), (587, 584, 596, 599), (579, 580, 592, 591), (584, 585, 597, 596), (576, 577, 589, 588), (583, 576, 588, 595), (580, 581, 593, 592), (617, 622, 621, 618), (616, 623, 622, 617), (615, 624, 623, 616), (614, 625, 624, 615), (613, 626, 625, 614), (612, 627, 626, 613), (611, 628, 627, 612), (610, 629, 628, 611), (609, 630, 629, 610), (608, 631, 630, 609), (607, 632, 631, 608), (606, 633, 632, 607), (605, 634, 633, 606), (604, 635, 634, 605), (603, 636, 635, 604), (602, 637, 636, 603), (601, 638, 637, 602), (619, 618, 621, 641), (619, 641, 640, 620), (620, 640, 639, 600), (600, 639, 638, 601), (659, 660, 663, 664), (658, 659, 664, 665), (657, 658, 665, 666), (656, 657, 666, 667), (655, 656, 667, 668), (654, 655, 668, 669), (653, 654, 669, 670), (652, 653, 670, 671), (651, 652, 671, 672), (650, 651, 672, 673), (649, 650, 673, 674), (648, 649, 674, 675), (647, 648, 675, 676), (646, 647, 676, 677), (645, 646, 677, 678), (644, 645, 678, 679), (643, 644, 679, 680), (661, 683, 663, 660), (661, 662, 682, 683), (662, 642, 681, 682), (642, 643, 680, 681), (609, 651, 650, 608), (635, 677, 676, 634), (622, 664, 663, 621), (610, 652, 651, 609), (636, 678, 677, 635), (623, 665, 664, 622), (611, 653, 652, 610), (637, 679, 678, 636), (624, 666, 665, 623), (612, 654, 653, 611), (638, 680, 679, 637), (625, 667, 666, 624), (613, 655, 654, 612), (639, 681, 680, 638), (626, 668, 667, 625), (614, 656, 655, 613), (640, 682, 681, 639), (601, 643, 642, 600), (627, 669, 668, 626), (615, 657, 656, 614), (641, 683, 682, 640), (602, 644, 643, 601), (628, 670, 669, 627), (616, 658, 657, 615), (621, 663, 683, 641), (603, 645, 644, 602), (629, 671, 670, 628), (617, 659, 658, 616), (604, 646, 645, 603), (630, 672, 671, 629), (618, 660, 659, 617), (605, 647, 646, 604), (631, 673, 672, 630), (619, 661, 660, 618), (606, 648, 647, 605), (632, 674, 673, 631), (620, 662, 661, 619), (607, 649, 648, 606), (633, 675, 674, 632), (600, 642, 662, 620), (608, 650, 649, 607), (634, 676, 675, 633), (696, 684, 709, 697), (684, 685, 708, 709), (685, 686, 707, 708), (686, 687, 706, 707), (687, 688, 705, 706), (688, 689, 704, 705), (689, 690, 703, 704), (690, 691, 702, 703), (691, 692, 701, 702), (692, 693, 700, 701), (693, 694, 699, 700), (694, 695, 698, 699), (695, 696, 697, 698), (722, 723, 735, 710), (710, 735, 734, 711), (711, 734, 733, 712), (712, 733, 732, 713), (713, 732, 731, 714), (714, 731, 730, 715), (715, 730, 729, 716), (716, 729, 728, 717), (717, 728, 727, 718), (718, 727, 726, 719), (719, 726, 725, 720), (720, 725, 724, 721), (721, 724, 723, 722), (699, 698, 724, 725), (693, 692, 718, 719), (707, 706, 732, 733), (686, 685, 711, 712), (700, 699, 725, 726), (694, 693, 719, 720), (708, 707, 733, 734), (687, 686, 712, 713), (701, 700, 726, 727), (695, 694, 720, 721), (709, 708, 734, 735), (688, 687, 713, 714), (702, 701, 727, 728), (696, 695, 721, 722), (689, 688, 714, 715), (703, 702, 728, 729), (684, 696, 722, 710), (697, 709, 735, 723), (690, 689, 715, 716), (704, 703, 729, 730), (691, 690, 716, 717), (705, 704, 730, 731), (698, 697, 723, 724), (692, 691, 717, 718), (706, 705, 731, 732), (685, 684, 710, 711), (736, 743, 742, 737), (737, 742, 741, 738), (739, 738, 741, 740), (744, 745, 750, 751), (745, 746, 749, 750), (747, 748, 749, 746), (740, 748, 747, 739), (738, 746, 745, 737), (743, 751, 750, 742), (741, 749, 748, 740), (739, 747, 746, 738), (737, 745, 744, 736), (736, 744, 751, 743), (742, 750, 749, 741), (339, 451, 132)])
me_plane.polygons.foreach_set('material_index', [0, 0, 0, 2, 1, 0, 0, 0, 0, 1, 1, 1, 1, 1, 1, 1, 1, 1, 1, 1, 1, 1, 1, 1, 1, 1, 1, 1, 1, 1, 1, 1, 1, 1, 1, 1, 1, 1, 1, 1, 1, 1, 1, 1, 1, 1, 1, 1, 1, 1, 1, 1, 1, 1, 1, 1, 1, 1, 1, 1, 1, 1, 1, 1, 1, 1, 1, 1, 1, 1, 1, 1, 1, 1, 1, 1, 1, 1, 1, 1, 1, 1, 1, 1, 1, 1, 1, 1, 1, 1, 1, 1, 1, 1, 1, 1, 1, 1, 1, 1, 1, 1, 1, 1, 1, 1, 1, 1, 1, 1, 1, 1, 1, 1, 1, 1, 1, 1, 1, 1, 2, 2, 2, 2, 2, 2, 2, 2, 2, 2, 2, 2, 2, 2, 2, 2, 2, 2, 2, 1, 1, 1, 1, 1, 1, 1, 2, 2, 2, 2, 2, 2, 2, 2, 2, 2, 2, 2, 2, 1, 1, 1, 1, 1, 1, 1, 1, 1, 1, 1, 1, 2, 2, 2, 2, 2, 2, 2, 2, 2, 2, 2, 2, 2, 2, 2, 2, 2, 2, 2, 2, 2, 2, 2, 2, 2, 2, 2, 2, 2, 2, 2, 2, 2, 2, 2, 2, 2, 2, 2, 2, 2, 2, 2, 2, 2, 2, 2, 2, 2, 2, 2, 2, 2, 2, 2, 2, 2, 2, 2, 2, 2, 2, 2, 2, 2, 2, 2, 2, 2, 2, 2, 2, 2, 2, 2, 2, 2, 2, 2, 2, 2, 2, 2, 2, 2, 2, 2, 2, 2, 2, 2, 2, 2, 2, 2, 2, 2, 2, 2, 2, 2, 2, 2, 2, 2, 2, 2, 2, 2, 2, 2, 2, 2, 2, 2, 2, 2, 2, 2, 2, 2, 2, 2, 2, 2, 2, 0, 1, 1, 1, 1, 1, 1, 1, 1, 1, 1, 1, 1, 1, 1, 1, 1, 1, 1, 1, 1, 1, 1, 1, 0, 0, 0, 1, 1, 1, 1, 1, 1, 1, 1, 1, 1, 1, 0, 0, 1, 1, 0, 0, 0, 0, 1, 1, 1, 0, 0, 0, 0, 0, 0, 0, 0, 0, 0, 0, 0, 0, 0, 0, 0, 0, 0, 0, 0, 0, 0, 0, 0, 0, 0, 0, 0, 1, 1, 1, 1, 1, 1, 1, 1, 1, 1, 1, 1, 1, 1, 1, 1, 1, 1, 1, 1, 1, 1, 1, 1, 1, 1, 2, 2, 0, 1, 0, 2, 2, 0, 0, 0, 0, 0, 0, 0, 0, 0, 0, 0, 0, 0, 0, 0, 0, 0, 0, 0, 0, 0, 0, 0, 0, 0, 0, 0, 0, 0, 0, 0, 0, 0, 0, 0, 0, 0, 0, 0, 0, 0, 0, 0, 0, 0, 0, 0, 3, 3, 3, 3, 0, 0, 3, 3, 3, 3, 3, 3, 3, 3, 3, 3, 3, 3, 3, 3, 3, 3, 3, 3, 3, 3, 3, 3, 3, 3, 3, 3, 3, 3, 3, 3, 3, 3, 3, 3, 3, 3, 3, 3, 3, 3, 3, 3, 3, 3, 3, 3, 3, 3, 3, 3, 3, 3, 3, 3, 3, 3, 3, 3, 3, 3, 3, 3, 3, 3, 3, 3, 3, 3, 3, 3, 3, 3, 3, 3, 3, 3, 3, 3, 3, 3, 3, 3, 3, 3, 3, 3, 3, 3, 3, 3, 3, 3, 3, 3, 3, 3, 3, 3, 3, 3, 3, 3, 3, 3, 3, 3, 3, 3, 3, 3, 3, 3, 3, 3, 3, 3, 3, 3, 3, 3, 3, 3, 3, 3, 3, 3, 3, 3, 3, 3, 3, 3, 3, 3, 3, 3, 3, 3, 3, 3, 3, 3, 3, 3, 3, 3, 3, 3, 3, 3, 3, 3, 3, 3, 3, 3, 3, 3, 3, 3, 3, 3, 3, 3, 3, 3, 3, 3, 3, 3, 3, 3, 3, 3, 3, 3, 3, 3, 3, 3, 3, 3, 3, 3, 3, 1])
_uv = me_plane.uv_layers.new(name='UVMap')
_uv.uv.foreach_set('vector', [13.78, 38.44, 13.68, 37.93, 13.78, 34.86, 13.31, 24.67, 11.75, 22.95, 7.204, 23.14, 3.631, 23.96, -1.625, 25.92, -5.661, 27.24, -13.04, 29.06, -17.64, 30.14, -24.56, 31.97, -24.05, 34.41, -23.76, 36.15, -23.65, 37.31, 19.96, -36.21, 19.51, -35.75, 18.91, -34.76, 18.77, -30.95, 18.31, -28.84, 15.75, -23.52, 13.74, -15.53, 12.9, -10.96, 12.13, -6.992, 10.64, -1.805, 9.741, 0.5454, 13.79, 4.238, 15.99, 8.13, 19.57, 13.81, 21.09, 16.75, 22.19, 17.0, 23.68, 16.4, 24.06, 14.48, 25.22, 9.976, 25.23, 4.189, 25.23, -3.758, 25.02, -8.069, 24.88, -14.49, 24.02, -20.5, 23.52, -25.94, 22.9, -29.78, 22.52, -33.41, 22.2, -34.68, 21.87, -35.42, 21.34, -35.92, 20.8, -36.12, 8.438, -36.21, 7.518, -36.02, 6.458, -34.91, 5.229, -33.56, 4.443, -32.4, 3.111, -29.92, 1.714, -27.95, 0.2223, -25.77, -1.123, -23.57, -1.437, -21.67, -2.795, -19.65, -5.146, -17.19, -6.618, -14.1, -7.794, -11.45, -10.05, -8.845, -12.83, -6.229, -13.97, -4.069, -15.81, -1.305, -16.15, 0.5756, -17.91, 2.956, -21.09, 6.52, -22.08, 8.689, -23.67, 11.32, -24.47, 13.6, -24.56, 14.81, -24.44, 15.6, -23.75, 16.78, -22.54, 17.91, -19.27, 20.62, -16.69, 22.91, -14.59, 24.53, -11.4, 26.71, -8.768, 27.86, -5.911, 29.44, -3.374, 30.91, 0.6688, 33.16, 3.716, 35.23, 4.852, 36.22, 5.968, 37.14, 6.921, 37.21, 7.715, 37.04, 9.275, 36.07, 9.725, 35.45, 9.267, 32.14, 7.671, 21.13, 6.902, 14.32, 6.157, 9.013, 5.487, 2.582, 5.964, -1.657, 7.072, -9.353, 9.139, -14.85, 9.516, -16.21, 9.725, -17.33, 9.417, -19.97, 8.959, -22.3, 8.889, -24.24, 8.806, -27.01, 8.759, -30.31, 9.059, -32.46, 8.855, -34.59, -15.41, -54.43, -13.14, -56.81, -8.935, -63.54, -3.264, -71.37, 4.424, -80.17, 8.447, -84.63, 5.557, -87.67, 2.253, -90.84, -0.2049, -93.2, -8.423, -99.77, -16.65, -91.18, -28.7, -76.26, -42.9, -60.2, -51.81, -51.5, -30.97, -34.15, -26.76, -40.0, -20.69, -47.92, 7.279, -9.142, 3.931, -8.673, 3.932, -10.16, 9.219, -12.32, 9.883, -12.28, 10.8, -12.11, 11.51, -12.11, 12.25, -12.3, 12.18, -7.248, 12.24, -6.125, 11.53, -6.099, 11.15, -6.775, 9.753, -6.854, 8.629, -7.886, 8.342, -8.323, 7.781, -8.962, 30.32, -47.93, 29.44, -46.5, 29.44, -46.5, 30.32, -47.93, 23.3, -53.7, 24.1, -52.78, 24.1, -52.78, 23.3, -53.7, -42.73, 39.55, -43.13, 41.71, -42.84, 43.53, -42.03, 46.21, -40.12, 48.17, -37.8, 49.35, -34.8, 49.83, -29.3, 50.51, -26.32, 51.26, -24.62, 51.51, -24.62, 36.22, -26.04, 30.43, -27.61, 19.14, -28.65, 12.96, -30.1, 7.227, -30.69, 3.588, -31.28, 3.667, -32.1, 3.664, -33.09, 3.995, -34.04, 7.278, -34.87, 8.431, -35.36, 10.4, -36.83, 15.97, -37.51, 20.57, -38.2, 24.48, -38.99, 27.99, -40.33, 32.2, -41.57, 35.78, 24.86, 23.89, 22.52, 25.4, 23.28, 27.34, 25.2, 31.95, 26.97, 36.83, 28.4, 40.55, 28.75, 41.58, 29.18, 41.67, 29.88, 39.93, 29.91, 38.07, 30.77, 33.85, 31.35, 29.89, 32.03, 26.12, 32.03, 22.65, 32.0, 20.77, 30.19, 20.72, 28.49, 21.23, 26.6, 22.47, -8.735, -3.448, -8.703, -2.811, -8.925, -2.792, -8.962, -3.441, -9.081, -0.1147, -9.477, -1.2, -9.358, -1.24, -9.038, -0.02216, -9.477, -1.2, -9.081, -0.1147, -9.069, -0.08526, -9.622, -1.144, -10.6, -3.306, -10.64, -3.905, -10.59, -3.907, -10.55, -3.311, -9.747, 0.6173, -7.965, 0.4647, -7.788, 1.477, -9.611, 1.666, -8.546, -1.409, -8.61, -2.116, -8.325, -2.147, -8.317, -1.411, -10.07, -6.029, -9.828, -6.254, -9.636, -6.147, -9.904, -5.992, -10.22, -5.264, -10.34, -4.582, -10.38, -3.906, -10.35, -3.313, -10.29, -2.608, -10.13, -1.861, -9.915, -1.075, -9.342, -0.1172, -9.531, 0.02444, -10.07, -1.074, -10.31, -1.851, -10.48, -2.601, -10.55, -3.311, -10.59, -3.907, -10.55, -4.589, -10.43, -5.285, -10.29, -4.579, -10.33, -3.908, -10.38, -3.906, -10.34, -4.582, -10.53, -2.591, -10.6, -3.306, -10.55, -3.311, -10.48, -2.601, -10.33, -3.908, -10.3, -3.318, -10.35, -3.313, -10.38, -3.906, -10.36, -1.835, -10.53, -2.591, -10.48, -2.601, -10.31, -1.851, -10.3, -3.318, -10.24, -2.617, -10.29, -2.608, -10.35, -3.313, -10.11, -1.057, -10.36, -1.835, -10.31, -1.851, -10.07, -1.074, -10.13, -6.068, -9.91, -6.265, -9.828, -6.254, -10.07, -6.029, -10.24, -2.617, -10.08, -1.875, -10.13, -1.861, -10.29, -2.608, -9.604, 0.01873, -10.11, -1.057, -10.07, -1.074, -9.531, 0.02444, -10.48, -5.296, -10.13, -6.068, -10.07, -6.029, -10.43, -5.285, -10.08, -1.875, -9.851, -1.103, -9.915, -1.075, -10.13, -1.861, -9.673, -6.101, -9.861, -5.97, -9.904, -5.992, -9.636, -6.147, -10.6, -4.593, -10.48, -5.296, -10.43, -5.285, -10.55, -4.589, -9.851, -1.103, -9.375, -0.1897, -9.342, -0.1172, -9.915, -1.075, -9.861, -5.97, -10.17, -5.256, -10.22, -5.264, -9.904, -5.992, -10.64, -3.905, -10.6, -4.593, -10.55, -4.589, -10.59, -3.907, -10.17, -5.256, -10.29, -4.579, -10.34, -4.582, -10.22, -5.264, -9.741, -5.904, -9.558, -6.224, -9.315, -6.115, -9.605, -5.903, -9.861, -5.223, -9.981, -4.569, -10.02, -3.914, -10.0, -3.336, -9.944, -2.646, -9.807, -1.913, -9.622, -1.144, -9.069, -0.08526, -9.277, -0.002994, -9.765, -1.137, -9.98, -1.904, -10.13, -2.636, -10.19, -3.327, -10.21, -3.909, -10.17, -4.568, -10.05, -5.227, -9.516, -5.87, -9.756, -5.203, -9.861, -5.223, -9.605, -5.903, -10.33, -3.908, -10.29, -4.579, -10.17, -4.568, -10.21, -3.909, -9.756, -5.203, -9.869, -4.559, -9.981, -4.569, -9.861, -5.223, -10.3, -3.318, -10.33, -3.908, -10.21, -3.909, -10.19, -3.327, -9.869, -4.559, -9.908, -3.914, -10.02, -3.914, -9.981, -4.569, -10.24, -2.617, -10.3, -3.318, -10.19, -3.327, -10.13, -2.636, -9.908, -3.914, -9.892, -3.344, -10.0, -3.336, -10.02, -3.914, -10.08, -1.875, -10.24, -2.617, -10.13, -2.636, -9.98, -1.904, -9.892, -3.344, -9.836, -2.662, -9.944, -2.646, -10.0, -3.336, -9.851, -1.103, -10.08, -1.875, -9.98, -1.904, -9.765, -1.137, -9.861, -5.97, -9.673, -6.101, -9.558, -6.224, -9.741, -5.904, -9.836, -2.662, -9.703, -1.939, -9.807, -1.913, -9.944, -2.646, -9.375, -0.1897, -9.851, -1.103, -9.765, -1.137, -9.277, -0.002994, -10.17, -5.256, -9.861, -5.97, -9.741, -5.904, -10.05, -5.227, -9.703, -1.939, -9.477, -1.2, -9.622, -1.144, -9.807, -1.913, -9.374, -6.045, -9.516, -5.87, -9.605, -5.903, -9.315, -6.115, -10.29, -4.579, -10.17, -5.256, -10.05, -5.227, -10.17, -4.568, -9.358, -5.841, -9.205, -6.19, -8.945, -6.084, -9.218, -5.886, -9.421, -5.208, -9.519, -4.579, -9.557, -3.949, -9.545, -3.39, -9.498, -2.719, -9.377, -2.005, -9.226, -1.263, -8.778, -0.06318, -9.038, -0.02216, -9.358, -1.24, -9.549, -1.974, -9.673, -2.685, -9.724, -3.354, -9.739, -3.914, -9.701, -4.544, -9.597, -5.171, -9.756, -5.203, -9.516, -5.87, -9.358, -5.841, -9.597, -5.171, -9.222, -2.035, -9.01, -1.324, -9.226, -1.263, -9.377, -2.005, -9.0, -5.935, -9.106, -5.833, -9.218, -5.886, -8.945, -6.084, -9.869, -4.559, -9.756, -5.203, -9.597, -5.171, -9.701, -4.544, -9.01, -1.324, -8.791, -0.114, -8.778, -0.06318, -9.226, -1.263, -9.106, -5.833, -9.272, -5.185, -9.421, -5.208, -9.218, -5.886, -9.908, -3.914, -9.869, -4.559, -9.701, -4.544, -9.739, -3.914, -9.272, -5.185, -9.359, -4.567, -9.519, -4.579, -9.421, -5.208, -9.892, -3.344, -9.908, -3.914, -9.739, -3.914, -9.724, -3.354, -9.359, -4.567, -9.393, -3.948, -9.557, -3.949, -9.519, -4.579, -9.836, -2.662, -9.892, -3.344, -9.724, -3.354, -9.673, -2.685, -9.393, -3.948, -9.383, -3.398, -9.545, -3.39, -9.557, -3.949, -9.703, -1.939, -9.836, -2.662, -9.673, -2.685, -9.549, -1.974, -9.383, -3.398, -9.338, -2.738, -9.498, -2.719, -9.545, -3.39, -9.477, -1.2, -9.703, -1.939, -9.549, -1.974, -9.358, -1.24, -9.516, -5.87, -9.374, -6.045, -9.205, -6.19, -9.358, -5.841, -9.338, -2.738, -9.222, -2.035, -9.377, -2.005, -9.498, -2.719, -8.91, -5.821, -8.828, -6.259, -8.478, -6.119, -8.763, -5.917, -8.883, -5.204, -8.946, -4.588, -8.972, -3.981, -8.962, -3.441, -8.925, -2.792, -8.824, -2.089, -8.699, -1.386, -8.41, 0.05535, -8.743, 0.04939, -8.845, -1.371, -9.003, -2.071, -9.11, -2.763, -9.149, -3.409, -9.16, -3.947, -9.13, -4.55, -9.058, -5.155, -9.01, -1.324, -9.222, -2.035, -9.003, -2.071, -8.845, -1.371, -9.106, -5.833, -9.0, -5.935, -8.828, -6.259, -8.91, -5.821, -8.703, -2.811, -8.61, -2.116, -8.824, -2.089, -8.925, -2.792, -8.791, -0.114, -9.01, -1.324, -8.845, -1.371, -8.743, 0.04939, -9.272, -5.185, -9.106, -5.833, -8.91, -5.821, -9.058, -5.155, -8.61, -2.116, -8.546, -1.409, -8.699, -1.386, -8.824, -2.089, -8.532, -5.931, -8.561, -5.883, -8.763, -5.917, -8.478, -6.119, -9.359, -4.567, -9.272, -5.185, -9.058, -5.155, -9.13, -4.55, -8.546, -1.409, -8.567, -1.007, -8.41, 0.05535, -8.699, -1.386, -8.561, -5.883, -8.677, -5.185, -8.883, -5.204, -8.763, -5.917, -9.393, -3.948, -9.359, -4.567, -9.13, -4.55, -9.16, -3.947, -8.677, -5.185, -8.726, -4.576, -8.946, -4.588, -8.883, -5.204, -9.383, -3.398, -9.393, -3.948, -9.16, -3.947, -9.149, -3.409, -8.726, -4.576, -8.745, -3.979, -8.972, -3.981, -8.946, -4.588, -9.338, -2.738, -9.383, -3.398, -9.149, -3.409, -9.11, -2.763, -8.745, -3.979, -8.735, -3.448, -8.962, -3.441, -8.972, -3.981, -9.222, -2.035, -9.338, -2.738, -9.11, -2.763, -9.003, -2.071, 0.2543, -3.07, 0.5963, -3.062, 0.5963, 4.07, 0.2649, 4.054, -0.1177, 2.583, -0.3271, 1.713, -0.443, 0.8719, -0.4497, 0.1101, -0.4427, -0.5145, -0.3739, -1.214, -0.2533, -1.93, 0.03248, -2.753, -8.735, -3.448, -8.745, -3.979, -8.459, -3.981, -8.443, -3.455, -8.677, -5.185, -8.561, -5.883, -8.333, -5.832, -8.412, -5.156, -0.09731, 1.167, -0.05133, -0.367, 0.3627, -0.1419, 0.3627, 1.367, -8.703, -2.811, -8.735, -3.448, -8.443, -3.455, -8.428, -2.836, -8.726, -4.576, -8.677, -5.185, -8.412, -5.156, -8.443, -4.563, -8.61, -2.116, -8.703, -2.811, -8.428, -2.836, -8.325, -2.147, -8.745, -3.979, -8.726, -4.576, -8.443, -4.563, -8.459, -3.981, -8.561, -5.883, -8.532, -5.931, -8.289, -6.351, -8.333, -5.832, -8.289, -6.351, -8.799, -6.431, -9.162, -6.506, -9.398, -6.574, -9.673, -6.659, -10.16, -6.817, -10.14, -6.939, -7.699, -6.713, -7.643, -6.459, -8.39, 0.1747, -7.957, 0.2463, -7.965, 0.4647, -9.402, 0.3803, -9.43, 0.3219, -9.33, 0.242, -9.19, 0.2034, -9.006, 0.165, -8.74, 0.1574, -9.793, 0.2461, -9.43, 0.3219, -9.402, 0.3803, -9.787, 0.5493, -9.787, 0.5493, -9.402, 0.3803, -7.965, 0.4647, -9.747, 0.6173, -10.55, -7.205, -10.14, -6.939, -10.16, -6.817, -10.59, -6.776, -10.55, -7.205, -7.699, -6.713, -10.14, -6.939, -7.788, 1.477, -7.965, 0.4647, -0.9899, 2.042, -0.9899, 2.042, -7.965, 0.4647, 2.225, 1.216, -7.957, 0.2463, 2.225, 1.216, -7.965, 0.4647, 2.225, 1.216, -7.957, 0.2463, 2.514, -4.35, 2.514, -4.35, -7.957, 0.2463, 1.892, -8.557, 1.892, -8.557, -7.957, 0.2463, -0.6857, -8.46, -7.957, 0.2463, -7.643, -6.459, -0.6857, -8.46, -7.643, -6.459, -7.699, -6.713, -0.6857, -8.46, -7.479, -7.91, -0.6857, -8.46, -7.699, -6.713, -10.55, -8.592, -7.479, -7.91, -7.699, -6.713, -10.55, -7.205, 2.225, 1.216, 2.14, 4.344, 0.05857, 3.116, -0.9899, 2.042, 1.051, 9.173, -0.6847, 8.577, -0.107, 6.143, 0.05857, 3.116, 2.14, 4.344, 0.05933, 13.32, -1.856, 12.3, -0.6847, 8.577, 1.051, 9.173, -0.6857, -8.46, -0.3447, -8.919, 1.837, -9.603, 1.892, -8.557, 1.865, -10.45, 1.837, -9.603, -0.3447, -8.919, -0.2523, -9.194, -0.2523, -9.194, -0.2071, -9.685, 1.865, -10.45, -0.09147, -10.48, 1.865, -10.45, -0.2071, -9.685, 0.6023, -12.19, 2.514, -12.32, 1.865, -10.45, -0.09147, -10.48, 0.2115, -11.39, 29.52, 67.87, 32.65, 60.4, 30.77, 54.47, 26.8, 56.71, 35.29, 71.15, 32.65, 60.4, 29.52, 67.87, 29.52, 67.87, 36.86, 77.86, 35.29, 71.15, 36.86, 77.86, 29.52, 67.87, 34.51, 85.85, 36.86, 77.86, 34.51, 85.85, 39.51, 87.96, 39.51, 87.96, 34.51, 85.85, 35.98, 91.26, 28.03, 93.57, 25.93, 92.16, 22.96, 93.42, 24.38, 94.92, 20.28, 92.16, 22.96, 93.42, 25.93, 92.16, 20.43, 89.37, 12.73, 88.48, 20.28, 92.16, 20.43, 89.37, 13.23, 86.49, 6.349, 86.2, 12.73, 88.48, 13.23, 86.49, 8.692, 84.58, 0.9503, 84.11, 6.349, 86.2, 8.692, 84.58, 3.605, 82.56, -3.842, 81.99, 0.9503, 84.11, 3.605, 82.56, -1.026, 81.2, -9.476, 78.88, -3.842, 81.99, -1.026, 81.2, -6.795, 78.25, -14.24, 76.09, -9.476, 78.88, -6.795, 78.25, -10.63, 76.01, -19.31, 73.38, -14.24, 76.09, -10.63, 76.01, -15.4, 72.75, -22.29, 72.2, -19.31, 73.38, -15.4, 72.75, -21.43, 68.93, -24.97, 72.09, -22.29, 72.2, -21.43, 68.93, -23.66, 67.31, -29.02, 72.49, -24.97, 72.09, -23.66, 67.31, -25.07, 65.49, -25.07, 65.49, -25.43, 64.2, -29.02, 72.49, -9.747, 0.6173, -9.611, 1.666, -10.1, 1.703, -9.787, 0.5493, -10.22, 0.5332, -9.787, 0.5493, -10.1, 1.703, -10.34, 1.653, -10.55, -7.205, -11.02, -8.56, -10.55, -8.592, -10.55, -7.205, -11.33, -7.248, -11.02, -8.56, -11.32, -8.594, -11.02, -8.56, -11.33, -7.248, -10.55, -7.205, -10.59, -6.776, -11.33, -7.248, -9.691, 0.4586, -10.11, 0.4682, -9.793, 0.2461, 28.76, 99.89, 28.7, 100.8, 47.51, 100.8, 28.99, 98.73, 28.76, 99.89, 47.51, 100.8, 28.8, 97.22, 28.99, 98.73, 47.51, 100.8, 30.09, 94.86, 28.8, 97.22, 47.51, 100.8, 28.03, 93.57, 24.38, 94.92, 28.8, 97.22, 30.09, 94.86, 31.69, 94.77, 30.09, 94.86, 47.51, 100.8, 32.97, 94.33, 31.69, 94.77, 47.51, 100.8, 35.36, 92.39, 32.97, 94.33, 47.51, 100.8, 35.98, 91.26, 35.36, 92.39, 47.51, 100.8, 39.51, 87.96, 35.98, 91.26, 47.51, 100.8, 43.07, 87.21, 39.51, 87.96, 47.51, 100.8, 45.61, 86.78, 43.07, 87.21, 47.51, 100.8, 47.3, 86.63, 45.61, 86.78, 47.51, 100.8, -10.13, -6.068, -10.59, -6.776, -9.91, -6.265, -10.48, -5.296, -10.59, -6.776, -10.13, -6.068, -10.59, -6.776, -10.48, -5.296, -11.33, -7.248, -10.48, -5.296, -10.6, -4.593, -11.33, -7.248, -10.64, -3.905, -11.33, -7.248, -10.6, -4.593, -10.6, -3.306, -11.33, -7.248, -10.64, -3.905, -9.604, 0.01873, -9.793, 0.2461, -10.11, -1.057, -9.793, 0.2461, -10.11, 0.4682, -10.11, -1.057, -10.11, -1.057, -10.11, 0.4682, -10.36, -1.835, -10.36, -1.835, -10.11, 0.4682, -10.53, -2.591, -10.53, -2.591, -11.33, -7.248, -10.6, -3.306, -10.11, 0.4682, -11.33, -7.248, -10.53, -2.591, 51.09, -95.75, 47.56, -94.5, 48.21, -98.43, 52.33, -99.77, 50.61, -93.64, 47.54, -91.24, 47.56, -94.5, 51.09, -95.75, 50.74, -91.16, 47.55, -86.6, 47.54, -91.24, 50.61, -93.64, 50.74, -91.16, 50.37, -86.8, 47.55, -86.6, 47.55, -86.6, 50.37, -86.8, 51.05, -80.3, 47.7, -81.05, 51.24, -75.84, 48.35, -77.48, 47.7, -81.05, 51.05, -80.3, 51.57, -73.67, 48.15, -73.89, 48.35, -77.48, 51.24, -75.84, 51.57, -73.67, 52.33, -70.51, 47.56, -71.15, 48.15, -73.89, 13.31, -28.47, 17.29, -27.08, 23.39, -28.97, 23.55, -30.33, 13.31, -28.47, 23.55, -30.33, 14.72, -31.44, 23.55, -30.33, 23.97, -31.73, 15.81, -34.53, 14.72, -31.44, 23.97, -31.73, 24.53, -32.84, 15.81, -34.53, 24.53, -32.84, 25.4, -34.12, 17.58, -38.19, 15.81, -34.53, 25.4, -34.12, 26.07, -34.86, 17.58, -38.19, 26.07, -34.86, 26.84, -35.34, 17.58, -38.19, 26.84, -35.34, 27.67, -35.59, 27.41, -40.84, 17.58, -38.19, 26.7, -41.34, 17.58, -38.19, 27.41, -40.84, 26.41, -42.31, 15.16, -40.03, 17.58, -38.19, 26.7, -41.34, 40.98, -35.27, 28.4, -40.6, 40.38, -35.28, 28.4, -40.6, 40.98, -35.27, 30.92, -40.78, 30.92, -40.78, 40.98, -35.27, 33.22, -40.73, 33.22, -40.73, 40.98, -35.27, 36.2, -41.06, 36.2, -41.06, 40.98, -35.27, 38.62, -41.29, 40.98, -35.27, 44.7, -35.55, 38.62, -41.29, 38.62, -41.29, 44.7, -35.55, 42.4, -41.03, 42.73, -41.04, 42.4, -41.03, 44.7, -35.55, 42.73, -41.04, 47.51, -35.57, 43.25, -41.25, 43.25, -41.25, 47.51, -35.57, 43.44, -41.74, 43.44, -41.74, 47.51, -35.57, 43.24, -42.57, 25.19, -52.49, 26.41, -42.31, 27.79, -44.31, 24.1, -52.78, 15.16, -40.03, 26.41, -42.31, 25.19, -52.49, 24.1, -52.78, 23.3, -53.7, 9.275, -44.31, 15.16, -40.03, 22.4, -54.51, 9.275, -44.31, 23.3, -53.7, 27.79, -44.31, 29.44, -46.5, 26.02, -53.29, 25.19, -52.49, 29.44, -46.5, 30.32, -47.93, 26.47, -54.43, 26.02, -53.29, 30.32, -47.93, 31.22, -49.35, 27.07, -55.48, 26.47, -54.43, 31.22, -49.35, 32.14, -50.47, 27.75, -56.58, 27.07, -55.48, 32.14, -50.47, 32.95, -51.79, 28.23, -57.93, 27.75, -56.58, 32.95, -51.79, 33.55, -52.5, 28.76, -59.03, 28.23, -57.93, 34.34, -52.71, 28.76, -59.03, 33.55, -52.5, 22.4, -54.51, 21.06, -55.6, 3.365, -49.04, 9.275, -44.31, 3.365, -49.04, 21.06, -55.6, -1.235, -52.59, 21.06, -55.6, 20.26, -56.47, -2.447, -53.6, -1.235, -52.59, 19.98, -57.15, -2.447, -53.6, 20.26, -56.47, 15.75, -25.01, 17.29, -27.08, 13.31, -28.47, 11.59, -26.55, 13.98, -22.51, 15.75, -25.01, 11.59, -26.55, 9.291, -25.23, 13.98, -22.51, 9.291, -25.23, 7.071, -21.24, 12.91, -20.43, 12.91, -20.43, 7.071, -21.24, 4.841, -17.66, 11.2, -16.03, 11.2, -16.03, 4.841, -17.66, 0.7243, -9.598, 9.272, -12.47, 7.241, -8.523, 9.272, -12.47, 0.7243, -9.598, 7.241, -8.523, 0.7243, -9.598, -1.796, -3.309, 5.463, -4.588, 4.381, -1.872, 5.463, -4.588, -1.796, -3.309, 4.381, -1.872, -1.796, -3.309, -4.654, 3.947, 2.545, 1.771, 0.1098, 6.88, 2.545, 1.771, -4.654, 3.947, -2.431, 12.37, 0.1098, 6.88, -4.654, 3.947, -2.431, 12.37, -4.654, 3.947, -10.51, 16.46, -4.44, 15.94, -7.65, 20.75, -4.44, 15.94, -10.51, 16.46, -7.65, 20.75, -10.51, 16.46, -13.25, 23.15, -10.38, 26.72, -10.38, 26.72, -13.25, 23.15, -15.55, 28.44, -11.82, 30.56, -11.82, 30.56, -15.55, 28.44, -19.3, 33.95, -14.31, 35.54, -14.31, 35.54, -19.3, 33.95, -20.6, 35.39, -16.44, 39.24, -16.44, 39.24, -20.6, 35.39, -21.48, 36.0, -18.89, 44.73, 19.98, -57.15, 20.88, -58.32, -8.935, -63.54, -2.447, -53.6, 20.88, -58.32, 21.92, -58.96, -3.264, -71.37, -8.935, -63.54, 21.92, -58.96, 23.46, -59.94, 4.424, -80.17, -3.264, -71.37, 23.46, -59.94, 24.32, -60.94, 8.447, -84.63, 4.424, -80.17, 25.49, -61.94, 8.447, -84.63, 24.32, -60.94, 1.579, -28.62, 7.071, -21.24, 9.291, -25.23, 7.832, -27.56, 7.832, -27.56, 5.198, -31.88, 1.579, -28.62, -0.7995, -35.73, 1.579, -28.62, 5.198, -31.88, 3.187, -37.08, -4.874, -46.21, -0.7995, -35.73, 3.187, -37.08, 0.9002, -42.45, 0.9002, -42.45, -1.237, -48.36, -4.874, -46.21, -6.429, -51.54, -4.874, -46.21, -1.237, -48.36, -2.607, -50.69, -2.607, -50.69, -3.06, -53.39, -6.429, -51.54, -2.447, -53.6, -8.935, -63.54, -3.06, -53.39, -6.429, -51.54, -3.06, -53.39, -8.935, -63.54, -8.172, -52.3, -6.429, -51.54, -8.935, -63.54, -8.935, -63.54, -13.14, -56.81, -8.172, -52.3, -8.172, -52.3, -13.14, -56.81, -10.82, -51.8, -13.14, -56.81, -15.41, -54.43, -10.82, -51.8, -12.06, -48.76, -10.82, -51.8, -15.41, -54.43, -20.69, -47.92, -15.4, -41.71, -12.06, -48.76, -20.69, -47.92, -20.69, -47.92, -26.76, -40.0, -15.4, -41.71, -15.4, -41.71, -26.76, -40.0, -17.27, -32.19, -26.76, -40.0, -30.97, -34.15, -25.69, -30.18, -17.27, -32.19, -24.7, -26.78, -17.27, -32.19, -25.69, -30.18, -17.27, -32.19, -24.7, -26.78, -19.81, -19.11, -24.7, -26.78, -25.84, -21.35, -19.81, -19.11, -20.83, -11.94, -19.81, -19.11, -25.84, -21.35, -27.28, -15.05, -27.28, -15.05, -27.77, -11.83, -20.83, -11.94, -28.08, -9.027, -20.83, -11.94, -27.77, -11.83, -22.65, -1.327, -20.83, -11.94, -28.08, -9.027, -29.13, -7.756, -29.13, -7.756, -31.75, -7.619, -22.65, -1.327, -36.26, -7.636, -22.65, -1.327, -31.75, -7.619, -39.96, -7.595, -40.48, 0.7919, -22.65, -1.327, -36.26, -7.636, -39.45, 3.423, -22.65, -1.327, -40.48, 0.7919, -38.19, 5.941, -22.65, -1.327, -39.45, 3.423, -37.06, 8.212, -22.65, -1.327, -38.19, 5.941, -35.47, 11.47, -22.65, -1.327, -37.06, 8.212, -32.9, 13.01, -22.65, -1.327, -35.47, 11.47, -30.68, 13.86, -22.65, -1.327, -32.9, 13.01, -28.32, 14.44, -22.65, -1.327, -30.68, 13.86, -23.15, 8.852, -22.65, -1.327, -28.32, 14.44, -27.2, 16.51, -24.07, 17.96, -23.15, 8.852, -27.2, 16.51, -27.2, 16.51, -27.84, 19.79, -24.07, 17.96, -24.28, 24.48, -24.07, 17.96, -27.84, 19.79, -28.38, 24.02, -24.81, 30.58, -24.28, 24.48, -28.38, 24.02, -29.03, 28.1, -24.7, 32.77, -24.81, 30.58, -29.03, 28.1, -29.18, 32.93, -24.38, 34.09, -24.7, 32.77, -29.18, 32.93, -29.92, 37.07, -23.66, 35.08, -24.38, 34.09, -29.92, 37.07, -30.39, 40.69, -22.85, 35.59, -23.66, 35.08, -30.39, 40.69, -29.82, 43.91, -21.48, 36.0, -22.85, 35.59, -29.82, 43.91, -28.3, 45.75, -28.3, 45.75, -26.98, 47.71, -21.48, 36.0, -21.48, 36.0, -26.98, 47.71, -18.89, 44.73, -21.42, 49.68, -18.89, 44.73, -26.98, 47.71, -26.71, 49.11, -22.61, 53.5, -21.42, 49.68, -26.71, 49.11, -26.93, 51.71, -24.69, 58.21, -22.61, 53.5, -26.93, 51.71, -29.59, 55.95, -25.54, 62.18, -24.69, 58.21, -29.59, 55.95, -31.79, 59.46, -25.43, 64.2, -25.54, 62.18, -31.79, 59.46, -33.92, 63.32, -36.59, 67.56, -29.02, 72.49, -25.43, 64.2, -33.92, 63.32, -32.37, 74.67, -29.02, 72.49, -36.59, 67.56, -39.17, 74.39, -34.71, 77.65, -32.37, 74.67, -39.17, 74.39, -36.26, 81.8, -34.71, 77.65, -39.17, 74.39, -41.97, 78.99, -38.77, 89.47, -36.26, 81.8, -41.97, 78.99, -44.7, 83.85, -40.69, 93.53, -38.77, 89.47, -44.7, 83.85, -47.65, 89.47, -41.54, 95.88, -40.69, 93.53, -47.65, 89.47, -50.08, 92.39, 22.29, -18.95, 22.46, -0.3473, -2.131, 0.8736, -21.88, 1.414, -42.99, 2.262, -61.01, 3.532, -58.88, -52.66, -56.49, -59.55, -53.22, -63.78, -50.61, -63.8, -46.34, -62.92, -42.58, -62.27, -38.92, -61.75, -34.17, -60.16, -30.76, -59.73, -27.79, -59.18, -24.97, -58.83, -21.56, -58.4, -20.08, -57.39, -19.46, -56.63, -18.99, -55.08, -18.67, -53.47, -17.21, -51.77, -15.08, -50.45, -12.56, -49.04, -9.931, -47.03, -7.482, -45.6, -5.001, -44.04, -2.983, -42.96, -2.372, -41.47, -3.087, -39.96, -3.603, -38.41, -3.9, -36.38, -2.859, -34.12, -2.145, -32.53, -1.356, -30.77, -0.4085, -29.08, 4.272, -25.71, 5.9, -27.65, 7.851, -30.06, 9.065, -31.39, 10.2, -31.4, 11.82, -30.34, 13.74, -29.21, 17.72, -27.23, 21.09, -25.47, 22.46, -23.48, 9.729, -6.143, 9.646, -6.274, 11.31, -6.289, 11.26, -6.195, 3.233, -10.08, 3.358, -10.18, 3.557, -8.544, 3.456, -8.591, 11.46, -5.935, 9.554, -5.72, 9.729, -6.143, 11.26, -6.195, 9.561, -5.649, 9.554, -5.72, 11.46, -5.935, 11.46, -5.882, 9.818, -6.774, 11.1, -6.674, 11.31, -6.289, 9.646, -6.274, 11.15, -6.775, 11.1, -6.674, 9.818, -6.774, 9.753, -6.854, 2.666, -10.29, 3.233, -10.08, 3.456, -8.591, 3.052, -8.325, 2.959, -8.336, 2.587, -10.26, 2.666, -10.29, 3.052, -8.325, 3.854, -8.725, 3.557, -8.544, 3.358, -10.18, 3.826, -10.06, 3.931, -8.673, 3.854, -8.725, 3.826, -10.06, 3.932, -10.16, 12.25, -5.93, 11.46, -5.882, 11.46, -5.935, 12.24, -6.125, 11.53, -6.099, 12.24, -6.125, 11.46, -5.935, 11.1, -6.674, 11.15, -6.775, 11.31, -6.289, 11.15, -6.775, 11.53, -6.099, 11.31, -6.289, 11.26, -6.195, 11.31, -6.289, 11.53, -6.099, 11.46, -5.935, 9.646, -6.274, 9.753, -6.854, 9.818, -6.774, 9.753, -6.854, 9.646, -6.274, 9.378, -5.958, 9.378, -5.958, 9.646, -6.274, 9.729, -6.143, 9.554, -5.72, 9.378, -5.958, 9.729, -6.143, 8.629, -7.886, 9.753, -6.854, 9.378, -5.958, 8.594, -5.912, 9.378, -5.958, 9.554, -5.72, 8.594, -5.912, 9.554, -5.72, 9.561, -5.649, 8.594, -5.912, 8.594, -5.912, 9.561, -5.649, 8.611, -5.598, 20.55, 11.3, 17.24, 5.201, 17.8, 4.54, 20.57, 3.588, 17.24, 5.201, 20.55, 11.3, 16.54, 6.376, 16.54, 6.376, 20.55, 11.3, 16.52, 7.223, 3.282, -8.259, 3.931, -8.673, 3.969, -8.587, 3.287, -8.183, 3.931, -8.673, 3.282, -8.259, 3.854, -8.725, 3.854, -8.725, 3.282, -8.259, 3.557, -8.544, 3.282, -8.259, 3.456, -8.591, 3.557, -8.544, 3.456, -8.591, 3.282, -8.259, 3.052, -8.325, 2.887, -10.46, 2.867, -10.56, 3.949, -10.29, 3.932, -10.16, 3.932, -10.16, 3.826, -10.06, 2.887, -10.46, 3.826, -10.06, 3.358, -10.18, 2.887, -10.46, 2.666, -10.29, 2.887, -10.46, 3.358, -10.18, 3.233, -10.08, 7.279, -9.142, 3.969, -8.587, 3.931, -8.673, 9.219, -12.32, 3.932, -10.16, 3.949, -10.29, 20.55, 11.3, 18.56, 12.41, 16.52, 7.223, 18.56, 12.41, 20.55, 11.3, 19.17, 13.85, 3.282, -8.259, 3.287, -8.183, 3.052, -8.325, 3.052, -8.325, 3.287, -8.183, 2.959, -8.336, 20.55, 11.3, 20.58, 12.84, 19.17, 13.85, 20.58, 12.84, 20.55, 11.3, 21.01, 13.08, 21.01, 3.589, 21.01, 13.08, 20.55, 11.3, 20.55, 11.3, 20.57, 3.588, 21.01, 3.589, 2.887, -10.46, 2.666, -10.29, 2.867, -10.56, 2.666, -10.29, 2.587, -10.26, 2.867, -10.56, 2.867, -10.56, 2.587, -10.26, 2.52, -10.4, 6.153, 10.88, 6.586, 19.6, 4.747, 10.87, 6.586, 19.6, 6.428, 20.18, 4.747, 10.87, 6.428, 20.18, 6.112, 20.71, -3.417, 13.66, 4.747, 10.87, 5.616, 21.18, -4.465, 13.66, -3.417, 13.66, 6.112, 20.71, 4.755, 21.8, -4.465, 13.66, 5.616, 21.18, 4.001, 22.2, -5.913, 13.47, -4.465, 13.66, 4.755, 21.8, 3.047, 22.52, -7.03, 13.52, -5.913, 13.47, 4.001, 22.2, 2.119, 22.65, -8.175, 13.88, -7.03, 13.52, 3.047, 22.52, -0.09725, 22.88, -8.175, 13.88, 2.119, 22.65, -1.605, 22.9, -8.175, 13.88, -0.09725, 22.88, -4.652, 22.61, -8.175, 13.88, -1.605, 22.9, -9.132, 22.46, -8.175, 13.88, -4.652, 22.61, -12.06, 21.81, -8.175, 13.88, -9.132, 22.46, -13.76, 21.68, -8.175, 13.88, -12.06, 21.81, -15.15, 21.15, -8.175, 13.88, -13.76, 21.68, -8.175, 13.88, -15.15, 21.15, -8.456, 5.937, -15.15, 21.15, -17.77, 19.95, -8.456, 5.937, -19.06, 19.49, -8.509, 4.016, -8.456, 5.937, -17.77, 19.95, -20.52, 19.18, -8.509, 4.016, -19.06, 19.49, -21.76, 19.14, -8.509, 4.016, -20.52, 19.18, -22.52, 19.16, -8.509, 4.016, -21.76, 19.14, -22.96, 19.07, -8.509, 4.016, -22.52, 19.16, -22.96, 19.07, -23.73, 18.62, -8.509, 4.016, -23.73, 18.62, -24.23, 9.197, -8.509, 4.016, -24.23, 9.197, -24.46, 5.901, -8.509, 4.016, -8.572, 3.588, -8.509, 4.016, -24.46, 5.901, -24.46, 5.901, -24.55, 5.418, -8.572, 3.588, -24.55, 5.418, -24.56, 5.138, -8.572, 3.588, -8.478, -6.119, -8.828, -6.259, -8.799, -6.431, -8.289, -6.351, -8.799, -6.431, -8.828, -6.259, -9.162, -6.506, -8.828, -6.259, -8.945, -6.084, -9.162, -6.506, -8.945, -6.084, -9.205, -6.19, -9.162, -6.506, -9.162, -6.506, -9.205, -6.19, -9.398, -6.574, -9.205, -6.19, -9.315, -6.115, -9.398, -6.574, -9.315, -6.115, -9.558, -6.224, -9.398, -6.574, -9.398, -6.574, -9.558, -6.224, -9.673, -6.659, -9.558, -6.224, -9.636, -6.147, -9.673, -6.659, -9.636, -6.147, -9.828, -6.254, -9.673, -6.659, -9.673, -6.659, -9.828, -6.254, -10.16, -6.817, -10.59, -6.776, -10.16, -6.817, -9.828, -6.254, -9.91, -6.265, -10.59, -6.776, -9.828, -6.254, -9.43, 0.3219, -9.793, 0.2461, -9.33, 0.242, -9.793, 0.2461, -9.604, 0.01873, -9.531, 0.02444, -9.793, 0.2461, -9.531, 0.02444, -9.33, 0.242, -9.531, 0.02444, -9.342, -0.1172, -9.33, 0.242, -9.277, -0.002994, -9.33, 0.242, -9.342, -0.1172, -9.33, 0.242, -9.277, -0.002994, -9.19, 0.2034, -9.277, -0.002994, -9.069, -0.08526, -9.19, 0.2034, -9.038, -0.02216, -9.19, 0.2034, -9.069, -0.08526, -9.19, 0.2034, -9.038, -0.02216, -9.006, 0.165, -9.038, -0.02216, -8.778, -0.06318, -9.006, 0.165, -8.743, 0.04939, -9.006, 0.165, -8.778, -0.06318, -9.006, 0.165, -8.743, 0.04939, -8.74, 0.1574, -8.41, 0.05535, -8.39, 0.1747, -8.74, 0.1574, -8.743, 0.04939, 27.41, -40.84, 27.67, -35.59, 28.4, -40.6, 40.38, -35.28, 28.4, -40.6, 27.67, -35.59, 6.153, 10.88, 6.586, 10.88, 6.586, 19.6, 3.287, -8.183, 2.945, -8.229, 2.959, -8.336, 19.17, 13.85, 20.58, 12.84, 21.01, 13.08, 19.46, 14.23, 44.7, -35.55, 44.9, -35.57, 42.73, -41.04, 47.51, -35.57, 42.73, -41.04, 44.9, -35.57, 7.025, 7.13, 6.845, 6.999, 6.642, 6.684, 6.721, 6.341, 7.153, 5.957, 8.048, 5.663, 8.822, 5.549, 10.21, 5.173, 11.6, 4.821, 13.02, 4.322, 13.99, 4.113, 15.2, 3.639, 16.05, 3.588, 16.41, 4.023, 16.46, 4.66, 16.4, 5.717, 16.46, 6.71, 16.41, 7.861, 16.33, 9.014, 16.38, 10.89, 16.36, 12.56, 15.81, 12.98, 15.22, 12.98, 14.57, 12.72, 13.25, 11.66, 11.96, 10.81, 10.45, 9.483, 9.205, 8.436, 43.44, -41.74, 43.24, -42.57, 43.24, -42.57, 43.44, -41.74, 31.22, -49.35, 30.32, -47.93, 30.32, -47.93, 31.22, -49.35, 43.25, -41.25, 43.44, -41.74, 43.44, -41.74, 43.25, -41.25, 32.14, -50.47, 31.22, -49.35, 31.22, -49.35, 32.14, -50.47, 42.73, -41.04, 43.25, -41.25, 43.25, -41.25, 42.73, -41.04, 32.95, -51.79, 32.14, -50.47, 32.14, -50.47, 32.95, -51.79, 42.4, -41.03, 42.73, -41.04, 42.73, -41.04, 42.4, -41.03, 33.55, -52.5, 32.95, -51.79, 32.95, -51.79, 33.55, -52.5, 36.2, -41.06, 38.62, -41.29, 38.62, -41.29, 36.2, -41.06, 34.34, -52.71, 33.55, -52.5, 33.55, -52.5, 34.34, -52.71, 33.22, -40.73, 36.2, -41.06, 36.2, -41.06, 33.22, -40.73, 0.0, 0.0, 0.0, 0.0, 0.0, 0.0, 0.0, 0.0, 30.92, -40.78, 33.22, -40.73, 33.22, -40.73, 30.92, -40.78, 0.0, 0.0, 0.0, 0.0, 0.0, 0.0, 0.0, 0.0, 28.4, -40.6, 30.92, -40.78, 30.92, -40.78, 28.4, -40.6, 0.0, 0.0, 0.0, 0.0, 0.0, 0.0, 0.0, 0.0, 38.62, -41.29, 42.4, -41.03, 42.4, -41.03, 38.62, -41.29, 27.41, -40.84, 28.4, -40.6, 28.4, -40.6, 27.41, -40.84, 0.0, 0.0, 0.0, 0.0, 0.0, 0.0, 0.0, 0.0, 26.7, -41.34, 27.41, -40.84, 27.41, -40.84, 26.7, -41.34, 0.0, 0.0, 0.0, 0.0, 0.0, 0.0, 0.0, 0.0, 26.41, -42.31, 26.7, -41.34, 26.7, -41.34, 26.41, -42.31, 0.0, 0.0, 0.0, 0.0, 0.0, 0.0, 0.0, 0.0, 27.79, -44.31, 26.41, -42.31, 26.41, -42.31, 27.79, -44.31, 0.0, 0.0, 0.0, 0.0, 0.0, 0.0, 0.0, 0.0, 29.44, -46.5, 27.79, -44.31, 27.79, -44.31, 29.44, -46.5, 0.0, 0.0, 0.0, 0.0, 0.0, 0.0, 0.0, 0.0, 6.642, 16.67, 6.68, 15.37, 6.703, 13.67, 7.751, 13.55, 8.658, 13.58, 9.866, 13.26, 10.68, 13.04, 11.68, 13.13, 11.89, 13.59, 11.96, 14.4, 11.89, 15.58, 11.87, 16.41, 11.96, 17.24, 11.6, 17.93, 10.81, 17.97, 10.02, 17.67, 9.215, 17.48, 8.35, 17.31, 7.447, 16.92, 24.32, -60.94, 23.46, -59.94, 23.46, -59.94, 24.32, -60.94, 22.4, -54.51, 23.3, -53.7, 23.3, -53.7, 22.4, -54.51, 28.23, -57.93, 28.76, -59.03, 28.76, -59.03, 28.23, -57.93, 25.49, -61.94, 24.32, -60.94, 24.32, -60.94, 25.49, -61.94, 21.06, -55.6, 22.4, -54.51, 22.4, -54.51, 21.06, -55.6, 27.75, -56.58, 28.23, -57.93, 28.23, -57.93, 27.75, -56.58, 0.0, 0.0, 0.0, 0.0, 0.0, 0.0, 0.0, 0.0, 20.26, -56.47, 21.06, -55.6, 21.06, -55.6, 20.26, -56.47, 27.07, -55.48, 27.75, -56.58, 27.75, -56.58, 27.07, -55.48, 0.0, 0.0, 0.0, 0.0, 0.0, 0.0, 0.0, 0.0, 19.98, -57.15, 20.26, -56.47, 20.26, -56.47, 19.98, -57.15, 26.02, -53.29, 26.47, -54.43, 26.47, -54.43, 26.02, -53.29, 20.88, -58.32, 19.98, -57.15, 19.98, -57.15, 20.88, -58.32, 25.19, -52.49, 26.02, -53.29, 26.02, -53.29, 25.19, -52.49, 21.92, -58.96, 20.88, -58.32, 20.88, -58.32, 21.92, -58.96, 24.1, -52.78, 25.19, -52.49, 25.19, -52.49, 24.1, -52.78, 26.47, -54.43, 27.07, -55.48, 27.07, -55.48, 26.47, -54.43, 23.46, -59.94, 21.92, -58.96, 21.92, -58.96, 23.46, -59.94, 2.942, -14.44, 2.284, -13.72, 2.128, -14.02, 2.477, -14.87, 1.953, -13.97, 2.284, -13.72, -1.621, 10.81, -2.179, 10.81, -2.179, 10.81, -1.621, 10.81, -0.3243, 13.92, -0.5704, 14.1, 2.19, 15.52, -0.5704, 14.1, -0.3243, 13.92, 2.291, 15.39, 0.0, 0.0, 0.0, 0.0, 0.0, 0.0, 0.0, 0.0, 0.0, 0.0, 0.0, 0.0, 0.0, 0.0, 0.0, 0.0, -0.5704, 14.1, 2.19, 15.52, 2.689, 16.09, -0.9178, 14.46, -2.179, 10.81, -0.5704, 14.1, -0.9178, 14.46, -2.759, 10.94, -1.621, 10.81, 2.284, -13.72, 2.942, -14.44, -1.119, 10.75, 2.19, 15.52, 2.291, 15.39, 2.942, 15.42, 2.689, 16.09, 1.953, -13.97, -2.179, 10.81, -2.759, 10.94, 1.58, -15.09, 1.953, -13.97, 2.128, -14.02, 2.284, -13.72, 2.291, 15.39, -0.3243, 13.92, 0.004325, 13.65, 2.942, 15.42, 1.953, -13.97, 1.58, -15.09, 2.477, -14.87, 2.128, -14.02, -0.3243, 13.92, -1.621, 10.81, -1.119, 10.75, 0.004325, 13.65, -0.2866, -9.581, 0.1425, -9.537, -0.2639, 13.99, -1.02, 13.91, 1.161, 13.09, 0.9983, -12.89, 1.615, -12.95, 1.615, 13.09, 2.657, -12.95, 2.657, -12.32, 1.618, -12.32, 1.618, -12.95, 0.1425, -9.537, -0.2866, -9.581, -1.159, -12.77, 0.9956, -12.95, -0.2866, -9.581, -1.02, 13.91, -2.059, 13.87, -1.159, -12.77, -0.2639, 13.99, 0.1425, -9.537, 0.9956, -12.95, 0.9956, 14.0, 1.881, 7.925, 1.443, 7.802, 2.113, -2.632, 2.492, -2.552, 2.492, -2.552, 2.113, -2.632, 2.202, -5.331, 2.563, -5.463, 1.717, -7.177, 2.563, -5.463, 2.202, -5.331, 1.514, -7.106, -0.6019, -2.498, -0.1391, -2.457, -0.07972, 7.724, -0.7647, 7.657, -2.584, 9.277, -2.584, -2.622, -2.222, -2.661, -2.084, 9.12, -2.942, 6.534, -2.942, 3.852, -2.636, 4.108, -2.588, 6.448, -2.987, 6.538, -2.588, 6.551, -2.633, 9.092, -2.987, 9.277, -2.08, 9.277, -2.08, -3.785, -1.406, -3.8, -1.633, 9.277, -0.6019, -2.498, -0.7647, 7.657, -1.402, 9.277, -1.402, -4.073, 2.492, -2.552, 2.563, -5.463, 3.348, -5.706, 3.301, -2.548, 2.202, -5.331, 2.113, -2.632, 1.355, -2.657, 1.401, -5.241, -0.7647, 7.657, -0.07972, 7.724, 0.744, 8.933, -1.402, 9.277, 2.563, -5.463, 1.717, -7.177, 1.526, -8.277, 3.348, -5.706, 2.113, -2.632, 1.443, 7.802, 0.748, 9.277, 1.355, -2.657, -0.07972, 7.724, -0.1391, -2.457, 0.4123, -4.359, 0.744, 8.933, 1.717, -7.177, 1.514, -7.106, 0.748, -7.756, 1.526, -8.277, -0.1391, -2.457, -0.6019, -2.498, -1.402, -4.073, 0.4123, -4.359, 1.881, 7.925, 2.492, -2.552, 3.301, -2.548, 2.481, 9.213, 1.443, 7.802, 1.881, 7.925, 2.481, 9.213, 0.748, 9.277, 1.514, -7.106, 2.202, -5.331, 1.401, -5.241, 0.748, -7.756, -1.324, 3.469, -1.121, 3.476, -1.121, 2.763, -1.343, 2.739, -5.808, 4.814, -5.61, 4.846, -5.61, 2.739, -5.812, 2.749, -3.046, 2.933, -3.046, 2.742, -4.113, 2.739, -4.117, 2.94, -1.939, 3.602, -1.773, 3.612, -1.773, 2.764, -1.962, 2.739, -0.6614, 3.63, -0.4936, 3.638, -0.4936, 2.739, -0.6596, 2.744, 0.03873, 2.739, -0.1335, 2.83, -0.1215, 3.346, 0.03873, 3.397, -3.547, 2.947, -3.725, 3.022, -3.725, 3.282, -3.547, 3.361, 1.058, 2.755, 0.8573, 2.739, 0.8715, 3.138, 1.058, 3.189, -4.527, 2.739, -4.714, 2.753, -4.726, 4.279, -4.527, 4.306, -4.124, 2.739, -4.319, 2.743, -4.311, 4.288, -4.124, 4.289, -6.732, 5.644, -6.572, 5.509, -6.572, 2.739, -6.767, 2.757, 0.247, 2.739, 0.04572, 2.788, 0.04538, 3.21, 0.247, 3.263, 0.8506, 2.739, 0.6741, 2.779, 0.6596, 3.159, 0.8506, 3.239, -1.968, 3.124, -1.968, 2.973, -2.465, 2.947, -2.489, 3.126, -5.269, 2.739, -5.433, 2.76, -5.415, 5.113, -5.269, 5.155, -6.2, 2.739, -6.363, 2.76, -6.365, 5.411, -6.2, 5.404, -4.939, 2.739, -5.097, 2.779, -5.097, 4.76, -4.939, 4.712, -0.8945, 3.444, -0.8945, 2.739, -1.114, 2.778, -1.086, 3.396, -2.293, 3.133, -2.489, 3.153, -2.474, 3.386, -2.293, 3.477, -2.699, 3.133, -2.9, 3.158, -2.891, 3.331, -2.699, 3.415, -3.34, 2.947, -3.54, 3.01, -3.497, 3.257, -3.34, 3.299, -1.552, 2.746, -1.571, 3.476, -1.349, 3.452, -1.349, 2.739, -6.018, 2.771, -6.022, 4.837, -5.819, 4.846, -5.819, 2.739, -1.968, 2.747, -3.04, 2.739, -3.035, 2.94, -1.968, 2.937, -1.744, 2.75, -1.767, 3.612, -1.578, 3.588, -1.578, 2.739, -0.4869, 2.747, -0.4851, 3.633, -0.3191, 3.638, -0.3191, 2.739, -0.1402, 3.397, -0.1402, 2.739, -0.3004, 2.79, -0.3125, 3.306, -3.732, 3.361, -3.732, 2.947, -3.909, 3.026, -3.91, 3.286, -3.917, 3.382, -3.917, 2.947, -4.103, 2.999, -4.117, 3.397, -4.733, 4.306, -4.733, 2.739, -4.932, 2.767, -4.92, 4.293, -4.325, 4.289, -4.325, 2.739, -4.513, 2.741, -4.52, 4.286, -6.531, 2.739, -6.566, 5.626, -6.372, 5.644, -6.372, 2.874, 0.4553, 3.263, 0.4553, 2.739, 0.2537, 2.792, 0.254, 3.214, 0.653, 3.239, 0.653, 2.739, 0.462, 2.819, 0.4764, 3.199, -2.496, 2.949, -3.016, 2.947, -2.993, 3.126, -2.496, 3.101, -5.439, 5.155, -5.439, 2.739, -5.585, 2.781, -5.603, 5.134, -6.028, 5.411, -6.028, 2.747, -6.193, 2.739, -6.192, 5.391, -5.104, 4.76, -5.104, 2.787, -5.262, 2.739, -5.262, 4.72, -0.6681, 2.739, -0.8596, 2.787, -0.8878, 3.405, -0.6681, 3.444, -2.496, 3.477, -2.496, 3.133, -2.677, 3.224, -2.692, 3.457, -2.907, 3.415, -2.907, 3.133, -3.099, 3.216, -3.108, 3.389, -3.133, 3.299, -3.133, 2.947, -3.291, 2.989, -3.333, 3.236, 0.735, 0.02879, 1.161, 0.04542, 1.161, -1.573, 0.7185, -1.562, 7.6, 2.322, 7.206, 2.193, 7.017, 2.579, 7.355, 2.844, 5.8, -4.377, 6.028, -4.01, 6.617, -4.389, 6.461, -4.76, 0.607, 1.577, 1.031, 1.674, 1.161, 0.04542, 0.735, 0.02879, 7.767, 0.03223, 7.366, 0.01804, 7.206, 2.193, 7.6, 2.322, 3.957, -3.099, 4.207, -2.719, 6.028, -4.01, 5.8, -4.377, 0.5351, 1.942, 0.8919, 2.153, 1.031, 1.674, 0.607, 1.577, 7.767, -2.598, 7.345, -2.601, 7.366, 0.01804, 7.767, 0.03223, 2.962, -2.474, 3.225, -2.1, 4.207, -2.719, 3.957, -3.099, 0.2604, 2.169, 0.5143, 2.556, 0.8919, 2.153, 0.5351, 1.942, 7.753, -4.527, 7.387, -4.313, 7.345, -2.601, 7.767, -2.598, 2.181, -1.888, 2.503, -1.524, 3.225, -2.1, 2.962, -2.474, -0.3476, 2.238, -0.3281, 2.733, 0.5143, 2.556, 0.2604, 2.169, 7.547, -4.763, 7.326, -4.466, 7.387, -4.313, 7.753, -4.527, 1.39, -1.096, 1.837, -0.8573, 2.503, -1.524, 2.181, -1.888, -1.25, 2.036, -1.379, 2.506, -0.3281, 2.733, -0.3476, 2.238, 7.368, -4.862, 7.234, -4.524, 7.326, -4.466, 7.547, -4.763, -6.206, -0.5565, -6.646, -0.745, -6.767, -0.2729, -6.322, -0.2741, 1.168, -0.4098, 1.629, -0.4385, 1.837, -0.8573, 1.39, -1.096, -2.215, 1.771, -2.335, 2.195, -1.379, 2.506, -1.25, 2.036, 7.101, -4.917, 7.072, -4.533, 7.234, -4.524, 7.368, -4.862, -4.781, -1.779, -5.053, -2.134, -6.646, -0.745, -6.206, -0.5565, 1.255, -0.05421, 1.648, -0.2253, 1.629, -0.4385, 1.168, -0.4098, -3.232, 1.51, -3.358, 1.889, -2.335, 2.195, -2.215, 1.771, 6.461, -4.76, 6.617, -4.389, 7.072, -4.533, 7.101, -4.917, -2.516, -3.368, -2.73, -3.725, -5.053, -2.134, -4.781, -1.779, 1.621, 0.3987, 2.005, 0.104, 1.648, -0.2253, 1.255, -0.05421, -5.016, 0.7979, -5.18, 1.165, -3.358, 1.889, -3.232, 1.51, -0.4663, -4.419, -0.5826, -4.816, -2.73, -3.725, -2.516, -3.368, 2.842, 1.349, 3.088, 1.027, 2.005, 0.104, 1.621, 0.3987, -5.635, 0.4952, -5.838, 0.8512, -5.18, 1.165, -5.016, 0.7979, -0.01467, -4.509, -0.01538, -4.917, -0.5826, -4.816, -0.4663, -4.419, 4.052, 2.217, 4.26, 1.856, 3.088, 1.027, 2.842, 1.349, -6.151, 0.1788, -6.459, 0.4498, -5.838, 0.8512, -5.635, 0.4952, 0.3735, -4.439, 0.5469, -4.805, -0.01538, -4.917, -0.01467, -4.509, 6.462, 3.341, 6.41, 2.884, 4.26, 1.856, 4.052, 2.217, -6.305, -0.0421, -6.696, 0.1002, -6.459, 0.4498, -6.151, 0.1788, 0.6241, -4.151, 0.9972, -4.375, 0.5469, -4.805, 0.3735, -4.439, 7.003, 3.174, 6.775, 2.796, 6.41, 2.884, 6.462, 3.341, -6.322, -0.2741, -6.767, -0.2729, -6.696, 0.1002, -6.305, -0.0421, 0.7185, -1.562, 1.161, -1.573, 0.9972, -4.375, 0.6241, -4.151, 7.355, 2.844, 7.017, 2.579, 6.775, 2.796, 7.003, 3.174, 2.779, -0.7457, 2.776, -1.352, 2.977, -1.297, 2.977, -0.7282, 2.387, 1.277, 2.387, 1.863, 2.214, 1.737, 2.189, 1.341, 2.592, 1.216, 2.592, 1.806, 2.424, 1.717, 2.391, 1.292, 2.185, -1.974, 2.193, -3.813, 2.372, -3.801, 2.372, -1.945, 2.556, -1.352, 2.556, -0.07221, 2.382, -0.1617, 2.376, -1.347, 2.181, -1.64, 2.181, 0.5298, 1.997, 0.3937, 2.038, -1.505, 2.775, -3.813, 2.775, -2.759, 2.583, -2.799, 2.616, -3.648, 2.779, -3.212, 2.789, -3.804, 2.974, -3.813, 2.974, -3.183, 2.579, -3.784, 2.579, -2.472, 2.376, -2.522, 2.396, -3.813, 2.979, 0.8621, 2.979, 1.562, 2.807, 1.441, 2.772, 0.885, 3.166, -3.179, 3.166, -2.777, 2.983, -2.787, 2.978, -3.085, 2.803, -2.468, 2.803, -1.542, 2.592, -1.558, 2.628, -2.414, 2.376, -1.399, 2.389, -2.464, 2.588, -2.468, 2.588, -1.4, 2.779, -0.7068, 2.977, -0.7243, 2.977, -0.1556, 2.776, -0.1004, 3.177, -3.227, 2.978, -3.291, 3.003, -3.687, 3.177, -3.813, 3.007, -1.877, 2.807, -1.954, 2.84, -2.379, 3.007, -2.468, 2.185, -1.911, 2.372, -1.941, 2.372, -0.08431, 2.193, -0.07221, 2.571, 1.212, 2.391, 1.207, 2.397, 0.02129, 2.571, -0.06822, 2.181, -1.644, 2.038, -1.778, 1.997, -3.677, 2.181, -3.813, 2.768, 0.9861, 2.609, 0.8214, 2.575, -0.02788, 2.768, -0.06822, 2.779, -3.15, 2.974, -3.179, 2.974, -2.549, 2.789, -2.558, 2.387, 1.244, 2.205, 1.273, 2.185, -0.01783, 2.387, -0.06822, 2.019, 1.661, 1.811, 1.638, 1.847, 1.082, 2.019, 0.9612, 2.995, -1.472, 2.807, -1.566, 2.812, -1.864, 2.995, -1.873, 2.983, 0.8581, 2.808, 0.8038, 2.772, -0.0516, 2.983, -0.06822, 2.56, -1.352, 2.772, -1.351, 2.772, -0.2831, 2.573, -0.2872, -2.257, 4.342, -2.459, 3.389, -1.998, 3.328, -1.886, 4.063, 1.548, -3.495, 1.993, -2.773, 1.505, -2.624, 1.293, -3.199, -1.829, 0.9612, 0.4431, 1.022, 0.3063, 1.544, -1.678, 1.452, -2.516, -2.304, -2.356, -3.19, -1.851, -2.935, -1.953, -2.304, -1.971, 4.624, -2.257, 4.342, -1.886, 4.063, -1.746, 4.244, 1.184, -3.656, 1.548, -3.495, 1.293, -3.199, 1.07, -3.304, -2.305, 1.261, -1.829, 0.9612, -1.678, 1.452, -1.986, 1.531, -1.795, -0.1141, -2.516, -2.304, -1.953, -2.304, -1.33, -0.4218, -1.296, 4.813, -1.971, 4.624, -1.746, 4.244, -1.255, 4.334, 0.4112, -3.727, 1.184, -3.656, 1.07, -3.304, 0.3917, -3.331, -2.492, 1.687, -2.305, 1.261, -1.986, 1.531, -2.093, 1.788, -0.6575, 0.9572, -1.795, -0.1141, -1.33, -0.4218, -0.5197, 0.4579, 0.214, 4.571, -1.296, 4.813, -1.255, 4.334, 0.08538, 4.063, -0.6516, -3.802, 0.4112, -3.727, 0.3917, -3.331, -0.6042, -3.258, 1.539, 0.5814, -0.6575, 0.9572, -0.5197, 0.4579, 1.195, 0.252, 0.9738, 4.33, 0.214, 4.571, 0.08538, 4.063, 0.7293, 3.856, -1.654, -3.813, -0.6516, -3.802, -0.6042, -3.258, -1.425, -3.256, -2.516, 2.289, -2.492, 1.687, -2.093, 1.788, -2.067, 2.294, 1.872, -0.5118, 1.539, 0.5814, 1.195, 0.252, 1.404, -0.6122, 1.807, 3.686, 0.9738, 4.33, 0.7293, 3.856, 1.362, 3.479, 1.993, -1.181, 1.872, -0.5118, 1.404, -0.6122, 1.5, -1.223, 1.807, 1.727, 1.807, 3.686, 1.362, 3.479, 1.412, 2.047, -2.459, 3.389, -2.516, 2.289, -2.067, 2.294, -1.998, 3.328, 1.993, -2.773, 1.993, -1.181, 1.5, -1.223, 1.505, -2.624, 0.4431, 1.022, 1.807, 1.727, 1.412, 2.047, 0.3063, 1.544, -2.356, -3.19, -1.654, -3.813, -1.425, -3.256, -1.851, -2.935, 0.3685, -6.027, 0.1944, -6.066, 0.1854, 1.303, 0.3685, 1.341, 0.6696, -4.496, 0.8509, -4.45, 0.8509, -6.058, 0.7016, -6.066, 0.6675, -1.873, 0.6675, -6.066, 0.5201, -6.041, 0.5259, -1.889, 0.1833, 1.302, 0.1833, -6.066, 0.0002574, -6.028, 0.009304, 1.341, 0.853, -6.02, 0.885, -4.45, 1.034, -4.458, 1.034, -6.066, 0.518, -6.066, 0.3763, -6.05, 0.3706, -1.898, 0.518, -1.873, 0.6696, -3.803, 1.17, -3.803, 1.17, -3.946, 0.6696, -3.946, -1.004, 2.873, -0.504, 2.873, -0.504, 1.303, -1.004, 1.303, -0.5019, 7.064, -0.001877, 7.064, -0.001879, -0.3059, -0.5019, -0.3059, -0.5019, -1.914, -0.001877, -1.914, -0.001877, -6.066, -0.5019, -6.066, -1.004, 7.066, -0.504, 7.066, -0.504, 2.873, -1.004, 2.873, -1.004, 1.303, -0.504, 1.303, -0.504, -6.066, -1.004, -6.066, 0.848, -3.948, 0.848, -4.448, 0.6696, -4.448, 0.6696, -3.948, -0.5019, -0.3059, -0.001879, -0.3059, -0.001877, -1.914, -0.5019, -1.914, -9.611, 1.666, 13.78, 34.86, -10.1, 1.703])
me_plane.materials.append(mat_grass)
me_plane.materials.append(mat_stone)
me_plane.materials.append(mat_stone_dark)
me_plane.materials.append(mat_stone_wall)
me_plane.use_remesh_fix_poles = True
me_plane.use_remesh_preserve_attributes = False
me_plane.use_mirror_vertex_groups = False
me_plane.update()

# ---- objects
ob_plane = bpy.data.objects.new('Plane', me_plane)

# ---- transforms, parenting, visibility, modifiers, constraints
ob_plane.location = (4.755, 0.6387, 0.3445)
ob_plane.scale = (11.34, 11.34, 11.34)
ob_plane.lineart.crease_threshold = 0.0

# ---- collection membership
col_collection.objects.link(ob_plane)

# ---- scene / render settings (as saved in the file)
scene.frame_start = 1; scene.frame_end = 250; scene.frame_set(1)
scene.render.engine = 'BLENDER_EEVEE_NEXT'
scene.render.fps = 30
scene.cycles.use_denoising = False
scene.cycles.samples = 128
scene.cycles.sampling_pattern = 'TABULATED_SOBOL'
scene.cycles.use_adaptive_sampling = False
scene.cycles.use_light_tree = False
scene.view_settings.view_transform = 'Filmic'
bpy.context.view_layer.update()

# ---- added for rendering (the .blend has no active camera and no usable light): camera, sun
cam_auto = bpy.data.cameras.new('AutoCamera')
cam_auto.lens = 50.0
cam_auto.sensor_width = 36.0
cam_auto.clip_end = 3016.21
ob_auto_camera = bpy.data.objects.new('AutoCamera', cam_auto)
scene.collection.objects.link(ob_auto_camera)
ob_auto_camera.location = (158.842, -211.541, 137.52)
ob_auto_camera.rotation_euler = (1.09748, -7.21219e-08, 0.694738)
scene.camera = ob_auto_camera
light_auto_sun = bpy.data.lights.new('AutoSun', 'SUN')
light_auto_sun.energy = 3.0
light_auto_sun.angle = 0.0523599
ob_auto_sun = bpy.data.objects.new('AutoSun', light_auto_sun)
scene.collection.objects.link(ob_auto_sun)
ob_auto_sun.rotation_euler = (0.872665, 0.174533, 0.523599)
bpy.context.view_layer.update()
